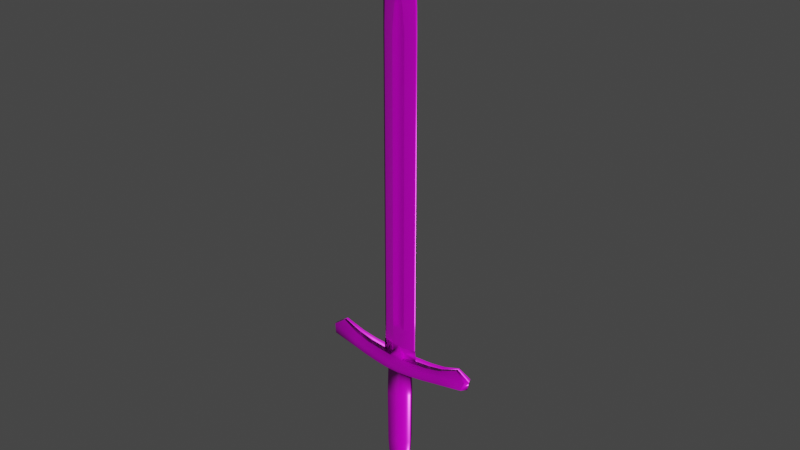 # Source: sword.blend  (saved by Blender 2.83.18; exported with 4.5.12 LTS)
import bpy
from mathutils import Matrix  # noqa: F401  (used for matrix-valued properties, if any)

bpy.ops.wm.read_factory_settings(use_empty=True)
scene = bpy.context.scene
scene.name = 'Scene'

# ---- collections
col_collection = bpy.data.collections.new('Collection'); scene.collection.children.link(col_collection)

# ---- images (referenced by path relative to the original .blend; pixels are not part of the script)
import os
ASSET_DIR = os.environ.get("B2B_ASSET_DIR", "")  # directory of the original .blend (textures are referenced by path, not embedded)
HERE = os.path.dirname(os.path.abspath(__file__))  # packed textures are extracted next to this script under _unpacked/

def load_image(name, relpath, width, height, colorspace="sRGB"):
    """Load a texture the original file referenced (path relative to the .blend, or extracted next to this script)."""
    p = next((c for c in (os.path.join(HERE, relpath), os.path.join(ASSET_DIR, relpath)) if relpath and os.path.exists(c)), "")
    if p:
        img = bpy.data.images.load(p, check_existing=True)
        img.name = name
    else:  # same state as the original file: an image datablock whose file is absent (Cycles renders it pink)
        img = bpy.data.images.new(name, width, height)
        img.source = "FILE"
        img.filepath = "//" + (relpath or name)
    img.colorspace_settings.name = colorspace
    return img
img_shortsword_low_poly_shortsword_normal_png_001 = load_image('ShortSword low poly_ShortSword_Normal.png.001', 'ShortSword low poly_ShortSword_Normal.png', 1024, 1024, 'sRGB')
img_shortsword_low_poly_shortsword_basecolor_png_001 = load_image('ShortSword low poly_ShortSword_BaseColor.png.001', 'ShortSword low poly_ShortSword_BaseColor.png', 1024, 1024, 'sRGB')
img_shortsword_low_poly_shortsword_roughness_png_001 = load_image('ShortSword low poly_ShortSword_Roughness.png.001', 'ShortSword low poly_ShortSword_Roughness.png', 1024, 1024, 'sRGB')
img_shortsword_low_poly_shortsword_metallic_png_001 = load_image('ShortSword low poly_ShortSword_Metallic.png.001', 'ShortSword low poly_ShortSword_Metallic.png', 1024, 1024, 'sRGB')

# ---- materials (node trees are filled in below, after node groups)
mat_material_002 = bpy.data.materials.new('Material.002')
mat_material_002.use_transparent_shadow = False

# ---- material node trees
mat_material_002.use_nodes = True; mat_material_002.node_tree.nodes.clear()
_N = mat_material_002.node_tree.nodes; _L = mat_material_002.node_tree.links
n0 = _N.new('ShaderNodeTexImage'); n0.name = 'Image Texture.001'; n0.location = (-696, 1)
n0.image = img_shortsword_low_poly_shortsword_normal_png_001
n1 = _N.new('ShaderNodeNormalMap'); n1.name = 'Normal Map'; n1.location = (-320, -87)
n2 = _N.new('ShaderNodeTexImage'); n2.name = 'Image Texture'; n2.location = (-359, 546)
n2.image = img_shortsword_low_poly_shortsword_basecolor_png_001
n3 = _N.new('ShaderNodeTexImage'); n3.name = 'Image Texture.003'; n3.location = (-412, 187)
n3.image = img_shortsword_low_poly_shortsword_roughness_png_001
n4 = _N.new('ShaderNodeBsdfPrincipled'); n4.name = 'Principled BSDF'; n4.location = (-27, 384)
n4.distribution = 'GGX'
n4.subsurface_method = 'BURLEY'
n4.inputs[3].default_value = 1.45
n4.inputs[27].default_value = (0.0, 0.0, 0.0, 1.0)
n4.inputs[28].default_value = 1.0
n5 = _N.new('ShaderNodeOutputMaterial'); n5.name = 'Material Output'; n5.location = (263, 384)
n6 = _N.new('ShaderNodeTexImage'); n6.name = 'Image Texture.002'; n6.location = (-689, 313)
n6.image = img_shortsword_low_poly_shortsword_metallic_png_001
_L.new(n4.outputs[0], n5.inputs[0])
_L.new(n2.outputs[0], n4.inputs[0])
_L.new(n0.outputs[0], n1.inputs[1])
_L.new(n1.outputs[0], n4.inputs[5])
_L.new(n6.outputs[0], n4.inputs[1])
_L.new(n3.outputs[0], n4.inputs[2])
n5.is_active_output = True

# ---- world
world_world = bpy.data.worlds.new('World'); scene.world = world_world
world_world.use_nodes = True; world_world.node_tree.nodes.clear()
_N = world_world.node_tree.nodes; _L = world_world.node_tree.links
n0 = _N.new('ShaderNodeOutputWorld'); n0.name = 'World Output'; n0.location = (300, 300)
n1 = _N.new('ShaderNodeBackground'); n1.name = 'Background'; n1.location = (10, 300)
n1.inputs[0].default_value = (0.05088, 0.05088, 0.05088, 1.0)
_L.new(n1.outputs[0], n0.inputs[0])
n0.is_active_output = True
world_world.color = (0.05088, 0.05088, 0.05088)
world_world.use_sun_shadow = False
world_world.sun_shadow_jitter_overblur = 0.0

# ---- meshes
me_mesh = bpy.data.meshes.new('Mesh')
me_mesh.from_pydata([(-2.047, -21.41, -7.097e-06), (-0.8644, -4.031, -1.497), (-1.888, -4.031, -1.819e-05), (-0.8644, -4.031, 1.497), (-1.06, -16.95, -1.468), (-1.039, -8.642, -1.404), (-1.908, -16.95, -1e-05), (-1.849, -8.642, -1.512e-05), (-1.06, -16.95, 1.468), (-1.039, -8.642, 1.404), (-5.134, -21.77, -1.53), (-5.827, -21.7, 8.535e-06), (-7.787, -21.91, -6.85e-06), (-7.426, -22.06, 1.311), (-1.023, -23.02, -0.8858), (-1.023, -23.02, 0.8819), (-10.1, -24.94, -0.344), (-10.1, -24.94, 0.3408), (-5.134, -23.37, -0.7652), (-7.426, -23.84, -0.6557), (-7.426, -23.84, 0.6517), (-5.134, -23.37, 0.7612), (-3.855, -21.53, 6.265e-05), (-3.04, -21.57, 1.695), (-3.04, -23.18, -0.8475), (-3.04, -23.18, 0.8435), (-1.015, -23.02, -0.4273), (-1.015, -23.02, 0.4273), (-0.7633, -23.9, -0.7079), (-0.7556, -23.9, -0.4264), (-0.7556, -23.9, 0.4264), (-1.03, -21.38, -1.323), (-1.794, -21.38, -7.171e-06), (-1.03, -21.38, 1.323), (-0.9146, -4.255, 1.123), (-1.563, -4.255, -1.819e-05), (-0.9146, -4.255, -1.123), (-0.8644, -3.429, -1.497), (-1.888, -3.429, -1.887e-05), (-0.8644, -3.429, 1.497), (-0.8644, -3.235, -1.22), (-1.569, -3.235, -1.887e-05), (-0.8644, -3.235, 1.22), (-0.8646, -3.037, -1.22), (-1.569, -3.037, -1.887e-05), (-0.8646, -3.037, 1.22), (-0.8644, 0.0182, -1.22), (-1.569, 0.01821, -2.091e-05), (-0.8644, 0.0182, 1.22), (-1.771, -2.395, -2.311), (-1.771, -0.7752, -2.311), (-2.812, -2.395, -1.955e-05), (-2.812, -0.7752, -2.023e-05), (-1.771, -2.395, 2.311), (-1.771, -0.7752, 2.311), (-1.015, -23.02, -0.3412), (-1.015, -23.02, 0.3412), (-0.7556, -23.9, -0.3406), (-0.7556, -23.9, 0.3406), (-1.015, -24.67, -0.3407), (-1.015, -24.67, 0.3407), (-0.7556, -24.68, -0.3477), (-0.7556, -24.68, 0.3517), (-1.015, -24.67, -0.315), (-1.015, -24.67, 0.3148), (-2.665, -24.67, -1.955e-05), (-0.7556, -24.68, -0.3221), (-0.7556, -24.68, 0.3259), (-5.134, -23.37, -0.002004), (-7.426, -23.84, -0.001988), (-10.1, -24.94, -0.001627), (-1.023, -21.41, -1.772), (-1.023, -21.41, 1.772), (-7.426, -22.06, -1.311), (-5.134, -21.77, 1.53), (-3.04, -21.57, -1.695), (-0.7633, -23.9, 0.704), (-2.833, -23.15, 2.763e-05), (-2.732, -24.67, 9.539e-05), (-3.026, -23.17, -0.001897), (-11.31, -22.56, -0.9885), (-11.78, -22.36, -0.0001153), (-11.31, -22.56, 0.9882), (-3.852e-07, -24.51, -0.3507), (-3.852e-07, -24.51, -0.4752), (-3.852e-07, -24.51, 0.4751), (1.06, -16.95, -1.468), (1.039, -8.642, -1.404), (1.908, -16.95, -1e-05), (1.849, -8.642, -1.512e-05), (1.06, -16.95, 1.468), (1.039, -8.642, 1.404), (0.9146, -4.255, -1.123), (1.563, -4.255, -1.819e-05), (1.03, -21.38, -1.323), (1.794, -21.38, -7.187e-06), (0.9146, -4.255, 1.123), (1.03, -21.38, 1.323), (7.426, -22.05, -1.31), (7.787, -21.91, -6.85e-06), (5.827, -21.7, 8.492e-06), (3.855, -21.53, 6.271e-05), (3.04, -21.57, -1.695), (5.134, -21.77, -1.53), (7.426, -22.06, 1.311), (11.78, -22.36, -0.0001153), (11.31, -22.56, -0.9885), (11.31, -22.56, 0.9882), (5.134, -21.77, 1.53), (1.023, -21.41, 1.772), (3.04, -21.57, 1.695), (7.426, -23.84, -0.6557), (5.134, -23.37, -0.7652), (5.134, -23.37, -0.002004), (7.426, -23.84, -0.001988), (10.1, -24.94, -0.344), (10.1, -24.94, -0.001627), (2.047, -21.41, -7.067e-06), (3.04, -23.18, -0.8475), (3.026, -23.17, -0.001897), (-3.852e-07, -24.51, -0.4366), (0.7556, -23.9, -0.4264), (1.023, -23.02, 0.8819), (3.04, -23.18, 0.8435), (1.015, -23.02, 0.4273), (1.023, -23.02, -0.8858), (1.015, -23.02, -0.4273), (0.7556, -23.9, 0.4264), (0.7633, -23.9, 0.704), (0.7633, -23.9, -0.7079), (-3.852e-07, -23.9, -0.717), (1.023, -21.41, -1.772), (0.8644, -4.031, 1.497), (1.888, -4.031, -1.819e-05), (0.8644, -4.031, -1.497), (1.888, -3.429, -1.887e-05), (0.8644, -3.429, -1.497), (0.8644, -3.429, 1.497), (1.569, -3.235, -1.887e-05), (0.8644, -3.235, -1.22), (0.8644, -3.235, 1.22), (1.569, -3.037, -1.887e-05), (0.8646, -3.037, -1.22), (0.8646, -3.037, 1.22), (1.771, -2.395, -2.311), (1.771, -0.7752, -2.311), (2.812, -2.395, -1.955e-05), (2.812, -0.7752, -2.023e-05), (1.771, -2.395, 2.311), (1.771, -0.7752, 2.311), (0.8644, 0.0182, -1.22), (1.569, 0.01821, -2.091e-05), (0.8644, 0.0182, 1.22), (2.833, -23.15, 2.764e-05), (1.015, -23.02, 0.3412), (1.015, -23.02, -0.3412), (0.7556, -23.9, -0.3406), (0.7556, -23.9, 0.3406), (2.732, -24.67, 9.539e-05), (1.015, -24.67, 0.3407), (1.015, -24.67, -0.3407), (-3.852e-07, -24.69, -0.3617), (0.7556, -24.68, -0.3477), (0.7556, -24.68, 0.3517), (2.665, -24.67, -1.946e-05), (1.015, -24.67, 0.3148), (1.015, -24.67, -0.315), (-3.852e-07, -24.69, -0.3353), (0.7556, -24.68, -0.3221), (0.7556, -24.68, 0.3259), (5.134, -23.37, 0.7612), (7.426, -23.84, 0.6517), (10.1, -24.94, 0.3408), (-3.852e-07, -24.51, 0.3552), (-3.852e-07, -24.69, 0.3547), (-3.852e-07, -24.51, 0.441), (-3.852e-07, -24.69, 0.3296), (-3.852e-07, -23.94, 0.6953), (-1.015, -23.84, -0.341), (-1.015, -23.84, 0.3409), (-2.783, -23.92, 9.535e-05), (2.783, -23.92, 9.543e-05), (1.015, -23.84, 0.3409), (1.015, -23.84, -0.341), (-1.023, -22.21, -1.329), (-11.99, -23.66, -0.0008711), (-11.74, -23.76, 0.6618), (-7.426, -22.95, 0.9813), (-3.04, -22.38, -1.271), (-1.023, -22.21, 1.327), (-11.74, -23.76, -0.6635), (-5.134, -22.57, -1.148), (-7.426, -22.95, -0.9833), (-5.134, -22.57, 1.146), (-3.04, -22.38, 1.27), (1.023, -22.21, -1.329), (3.04, -22.38, -1.271), (5.134, -22.57, -1.148), (7.426, -22.95, 0.9813), (7.426, -22.95, -0.9833), (5.134, -22.57, 1.146), (3.04, -22.38, 1.27), (1.023, -22.21, 1.327), (11.74, -23.76, 0.6618), (11.74, -23.76, -0.6635), (11.99, -23.66, -0.000871), (-0.9488, -85.16, 9.364e-05), (-0.9493, -23.02, -0.3357), (-3.852e-07, -23.02, -0.3357), (-3.852e-07, -23.02, 0.3357), (-0.9493, -23.02, 0.3357), (-2.657, -41.63, 0.0001018), (-3.852e-07, -85.16, 0.1172), (-3.852e-07, -85.16, -0.1171), (-3.852e-07, -81.17, 0.1924), (-0.9494, -27.62, -0.3356), (-0.9494, -27.62, 0.3355), (-2.657, -57.4, 0.0001114), (-3.852e-07, -41.48, -0.2084), (-3.852e-07, -41.48, 0.2084), (-2.657, -29.41, 9.432e-05), (-3.852e-07, -29.61, -0.2084), (-3.852e-07, -29.61, 0.2084), (-0.9493, -41.48, -0.3354), (-0.9493, -41.48, 0.3355), (-0.9493, -69.84, -0.3354), (-0.9493, -69.84, 0.3355), (-0.9493, -57.25, -0.3354), (-0.9493, -57.25, 0.3355), (-3.852e-07, -76.34, -0.2918), (-0.9494, -29.26, -0.3355), (-0.9494, -29.26, 0.3355), (-0.6467, -73.09, -0.3354), (-0.6467, -73.09, 0.3354), (-2.503, -76.34, 8.546e-05), (-0.428, -57.25, -0.2085), (-0.428, -41.48, -0.2085), (-0.428, -28.04, -0.2085), (-3.852e-07, -28.04, -0.2085), (-0.428, -69.84, -0.204), (-0.428, -28.04, 0.2085), (-0.428, -41.48, 0.2085), (-0.428, -57.25, 0.2085), (-0.428, -69.84, 0.204), (-0.428, -29.61, -0.2085), (-0.428, -29.61, 0.2085), (-0.386, -73.09, -0.2113), (-0.386, -73.09, 0.2114), (-0.0001474, -76.34, 0.2919), (-2.657, -69.99, 0.0001196), (-2.657, -23.17, 9.062e-05), (-1.993, -81.23, -0.0002173), (-2.657, -27.77, 9.347e-05), (-2.624, -73.16, 0.0001086), (-0.9493, -21.65, -0.3357), (-3.852e-07, -21.65, 0.3357), (-0.9493, -21.65, 0.3357), (-2.657, -21.8, 8.976e-05), (-2.418, -41.61, 0.04705), (-2.418, -69.97, 0.04707), (-2.418, -23.15, 0.04708), (-0.816, -85.16, 0.01649), (-1.714, -81.22, 0.02683), (-2.418, -27.75, 0.04705), (-2.418, -57.38, 0.04706), (-2.418, -29.39, 0.04705), (-2.347, -73.15, 0.04706), (-2.153, -76.34, 0.04093), (-2.418, -21.78, 0.04707), (-2.418, -41.61, -0.04704), (-2.418, -69.97, -0.04703), (-2.418, -23.15, -0.04709), (-2.153, -76.34, -0.04088), (-2.418, -27.75, -0.04706), (-2.418, -57.38, -0.04703), (-2.418, -29.39, -0.04705), (-2.347, -73.15, -0.04702), (-2.418, -21.78, -0.04709), (-0.816, -85.16, -0.01643), (-1.714, -81.22, -0.02712), (0.428, -41.48, -0.2085), (-3.852e-07, -57.25, -0.2084), (0.428, -57.25, -0.2085), (0.428, -41.48, 0.2085), (0.428, -57.25, 0.2085), (-3.852e-07, -57.25, 0.2085), (0.9493, -41.48, 0.3355), (2.418, -41.61, 0.04705), (2.418, -57.38, 0.04706), (0.9493, -57.25, 0.3355), (2.418, -41.61, -0.04704), (2.418, -57.38, -0.04703), (0.428, -69.84, -0.204), (-3.852e-07, -69.84, -0.2039), (-3.852e-07, -73.09, -0.2112), (0.386, -73.09, -0.2113), (-3.852e-07, -69.84, 0.204), (0.428, -69.84, 0.204), (0.386, -73.09, 0.2114), (-3.852e-07, -73.09, 0.2113), (0.9493, -69.84, 0.3355), (2.418, -69.97, 0.04707), (2.347, -73.15, 0.04706), (0.6467, -73.09, 0.3354), (2.418, -69.97, -0.04703), (2.347, -73.15, -0.04702), (0.9493, -23.02, -0.3357), (-3.852e-07, -27.62, -0.3355), (0.9494, -27.62, -0.3356), (0.9493, -23.02, 0.3357), (0.9494, -27.62, 0.3355), (-3.852e-07, -27.62, 0.3355), (2.418, -23.15, 0.04708), (2.418, -27.75, 0.04705), (2.418, -23.15, -0.04709), (2.418, -27.75, -0.04706), (0.816, -85.16, -0.01643), (-3.852e-07, -81.17, -0.1924), (1.714, -81.22, -0.02712), (2.153, -76.34, -0.04088), (2.503, -76.34, 8.546e-05), (1.714, -81.22, 0.02683), (2.153, -76.34, 0.04093), (0.9488, -85.16, 9.364e-05), (-0.0002516, -86.96, 6.909e-05), (0.816, -85.16, 0.01649), (0.428, -29.61, -0.2085), (0.428, -28.04, -0.2085), (0.428, -28.04, 0.2085), (0.428, -29.61, 0.2085), (-3.852e-07, -28.04, 0.2085), (2.657, -27.77, 9.347e-05), (2.657, -29.41, 9.432e-05), (2.418, -29.39, 0.04705), (0.9494, -29.26, -0.3355), (2.418, -29.39, -0.04705), (2.657, -57.4, 0.0001114), (2.657, -69.99, 0.0001196), (0.9493, -57.25, -0.3354), (0.9493, -69.84, -0.3354), (0.9493, -41.48, -0.3354), (0.6467, -73.09, -0.3354), (0.9494, -29.26, 0.3355), (2.657, -41.63, 0.0001018), (2.624, -73.16, 0.0001086), (1.993, -81.23, -0.0002173), (2.657, -23.17, 9.062e-05), (0.9493, -21.65, -0.3357), (-3.852e-07, -21.65, -0.3357), (0.9493, -21.65, 0.3357), (2.418, -21.78, 0.04707), (2.657, -21.8, 8.974e-05), (2.418, -21.78, -0.04709), (-0.0002516, -86.71, 0.01647), (-0.0002516, -86.71, -0.0164)], [], [(5, 87, 86, 4), (7, 5, 4, 6), (9, 7, 6, 8), (36, 92, 87, 5), (35, 36, 5, 7), (34, 35, 7, 9), (31, 32, 6, 4), (73, 12, 11, 10), (11, 12, 13, 74), (80, 81, 12, 73), (22, 75, 10, 11), (12, 81, 82, 13), (74, 23, 22, 11), (131, 195, 184, 71), (10, 75, 188, 191), (82, 186, 187, 13), (80, 190, 185, 81), (82, 81, 185, 186), (73, 10, 191, 192), (73, 192, 190, 80), (13, 187, 193, 74), (23, 194, 189, 72), (19, 18, 68, 69), (16, 19, 69, 70), (0, 71, 75, 22), (23, 72, 0, 22), (75, 71, 184, 188), (74, 193, 194, 23), (79, 68, 18, 24), (84, 120, 29, 28), (79, 27, 15, 25), (26, 79, 24, 14), (26, 14, 28, 29), (15, 27, 30, 76), (76, 85, 177), (125, 129, 130, 28, 14), (71, 0, 32, 31), (0, 72, 33, 32), (3, 2, 35, 34), (2, 1, 36, 35), (1, 2, 38, 37), (2, 3, 39, 38), (37, 38, 41, 40), (38, 39, 42, 41), (40, 41, 44, 43), (41, 42, 45, 44), (140, 143, 45, 42), (50, 145, 144, 49), (52, 50, 49, 51), (54, 52, 51, 53), (46, 150, 145, 50), (47, 46, 50, 52), (43, 44, 51, 49), (48, 47, 52, 54), (44, 45, 53, 51), (45, 143, 148, 53), (47, 151, 150, 46), (27, 79, 77, 56), (79, 26, 55, 77), (120, 83, 57, 29), (26, 29, 57, 55), (30, 27, 56, 58), (77, 180, 179, 56), (77, 55, 178, 180), (83, 161, 61, 57), (55, 57, 178), (58, 179, 60, 62), (60, 78, 65, 64), (78, 59, 63, 65), (161, 167, 66, 61), (59, 61, 66, 63), (62, 60, 64, 67), (68, 21, 20, 69), (69, 20, 17, 70), (79, 25, 21, 68), (32, 33, 8, 6), (189, 202, 109, 72), (85, 76, 30, 175), (84, 28, 130), (71, 31, 94, 131), (3, 34, 96, 132), (40, 43, 142, 139), (43, 49, 144, 142), (30, 58, 173, 175), (173, 58, 62, 174), (62, 67, 176, 174), (86, 87, 89, 88), (88, 89, 91, 90), (87, 92, 93, 89), (31, 4, 86, 94), (89, 93, 96, 91), (88, 95, 94, 86), (90, 97, 95, 88), (100, 99, 98, 103), (100, 108, 104, 99), (99, 105, 106, 98), (103, 102, 101, 100), (99, 104, 107, 105), (108, 100, 101, 110), (103, 197, 196, 102), (198, 203, 107, 104), (205, 204, 106, 105), (107, 203, 205, 105), (98, 199, 197, 103), (106, 204, 199, 98), (200, 198, 104, 108), (202, 201, 110, 109), (111, 114, 113, 112), (115, 116, 114, 111), (102, 131, 117, 101), (110, 101, 117, 109), (102, 196, 195, 131), (201, 200, 108, 110), (119, 118, 112, 113), (121, 120, 84, 129), (119, 123, 122, 124), (126, 125, 118, 119), (126, 121, 129, 125), (122, 128, 127, 124), (128, 177, 85), (131, 94, 95, 117), (117, 95, 97, 109), (109, 97, 33, 72), (132, 96, 93, 133), (133, 93, 92, 134), (92, 36, 1, 134), (134, 136, 135, 133), (133, 135, 137, 132), (132, 137, 39, 3), (136, 139, 138, 135), (135, 138, 140, 137), (140, 42, 39, 137), (139, 142, 141, 138), (138, 141, 143, 140), (144, 145, 147, 146), (146, 147, 149, 148), (145, 150, 151, 147), (146, 141, 142, 144), (147, 151, 152, 149), (148, 143, 141, 146), (47, 48, 152, 151), (124, 154, 153, 119), (119, 153, 155, 126), (156, 83, 120, 121), (126, 155, 156, 121), (127, 157, 154, 124), (182, 181, 153, 154), (153, 181, 183, 155), (162, 161, 83, 156), (155, 183, 156), (157, 182, 154), (159, 165, 164, 158), (158, 164, 166, 160), (168, 167, 161, 162), (160, 166, 168, 162), (163, 169, 165, 159), (113, 114, 171, 170), (114, 116, 172, 171), (119, 113, 170, 123), (8, 90, 91, 9), (9, 91, 96, 34), (85, 175, 127, 128), (84, 130, 129), (15, 76, 177, 128, 122), (37, 136, 134, 1), (40, 139, 136, 37), (54, 53, 148, 149), (54, 149, 152, 48), (173, 157, 127, 175), (173, 174, 163, 157), (176, 169, 163, 174), (78, 60, 179, 180), (178, 59, 78, 180), (182, 159, 158, 181), (158, 160, 183, 181), (157, 163, 159, 182), (58, 56, 179), (57, 61, 59, 178), (160, 162, 156, 183), (125, 14, 184, 195), (24, 18, 191, 188), (186, 17, 20, 187), (190, 16, 70, 185), (70, 17, 186, 185), (18, 19, 192, 191), (19, 16, 190, 192), (187, 20, 21, 193), (194, 25, 15, 189), (14, 24, 188, 184), (193, 21, 25, 194), (15, 122, 202, 189), (197, 112, 118, 196), (199, 111, 112, 197), (170, 171, 198, 200), (122, 123, 201, 202), (196, 118, 125, 195), (123, 170, 200, 201), (116, 115, 204, 205), (203, 172, 116, 205), (115, 111, 199, 204), (198, 171, 172, 203), (218, 281, 235, 236), (241, 242, 285, 219), (258, 264, 228, 224), (269, 274, 217, 211), (239, 293, 294, 246), (296, 243, 247, 299), (259, 266, 233, 226), (249, 270, 276, 253), (208, 307, 215, 207), (210, 216, 311, 209), (216, 210, 260, 263), (250, 271, 273, 252), (213, 354, 278), (229, 317, 279, 272), (251, 262, 267, 234), (206, 324, 353, 261), (214, 262, 261, 212), (317, 213, 278, 279), (221, 244, 237, 238), (245, 222, 330, 240), (252, 220, 265, 263), (230, 275, 273, 215), (293, 239, 235, 281), (243, 296, 285, 242), (249, 259, 264, 217), (225, 270, 274, 227), (227, 223, 236, 235), (223, 230, 244, 236), (215, 307, 238, 237), (239, 246, 232, 225), (225, 227, 235, 239), (311, 216, 240, 330), (231, 245, 240, 216), (224, 228, 242, 241), (228, 226, 243, 242), (233, 247, 243, 226), (218, 236, 244, 221), (241, 219, 222, 245), (211, 258, 265, 220), (223, 269, 275, 230), (230, 215, 237, 244), (224, 241, 245, 231), (294, 229, 246), (247, 248, 299), (234, 267, 266, 253), (232, 229, 272, 276), (246, 229, 232), (233, 248, 247), (208, 207, 254, 348), (210, 209, 255, 256), (260, 268, 257, 250), (207, 271, 277, 254), (211, 217, 264, 258), (249, 253, 266, 259), (250, 252, 263, 260), (267, 262, 214, 248), (353, 212, 261), (262, 251, 206, 261), (231, 216, 263, 265), (226, 228, 264, 259), (224, 231, 265, 258), (267, 248, 233, 266), (210, 256, 268, 260), (269, 223, 227, 274), (225, 232, 276, 270), (273, 271, 207, 215), (275, 220, 252, 273), (249, 217, 274, 270), (211, 220, 275, 269), (234, 253, 276, 272), (271, 250, 257, 277), (354, 324, 206, 278), (206, 251, 279, 278), (251, 234, 272, 279), (282, 281, 218, 280), (285, 284, 283, 219), (289, 288, 287, 286), (336, 291, 290, 343), (292, 295, 294, 293), (296, 299, 298, 297), (303, 302, 301, 300), (337, 344, 305, 304), (308, 307, 208, 306), (311, 310, 309, 209), (310, 313, 312, 309), (346, 331, 315, 314), (316, 354, 213), (229, 319, 318, 317), (322, 321, 345, 320), (323, 325, 353, 324), (214, 212, 325, 321), (317, 318, 316, 213), (327, 326, 221, 238), (330, 222, 329, 328), (331, 313, 333, 332), (315, 335, 334, 308), (282, 292, 293, 281), (285, 296, 297, 284), (288, 301, 337, 336), (291, 304, 339, 338), (338, 282, 280, 340), (340, 280, 326, 334), (308, 327, 238, 307), (341, 295, 292, 339), (339, 292, 282, 338), (311, 330, 328, 310), (328, 329, 342, 310), (286, 283, 284, 289), (289, 284, 297, 300), (297, 298, 303, 300), (326, 280, 218, 221), (222, 219, 283, 329), (333, 287, 343, 332), (335, 290, 340, 334), (334, 326, 327, 308), (329, 283, 286, 342), (294, 295, 229), (298, 299, 248), (302, 322, 320, 344), (341, 305, 319, 229), (295, 341, 229), (303, 298, 248), (208, 348, 347, 306), (309, 349, 255, 209), (351, 350, 312, 346), (306, 347, 352, 314), (288, 336, 343, 287), (302, 344, 337, 301), (313, 331, 346, 312), (322, 248, 214, 321), (353, 325, 212), (321, 325, 323, 345), (313, 310, 342, 333), (288, 289, 300, 301), (333, 342, 286, 287), (322, 302, 303, 248), (350, 349, 309, 312), (290, 291, 338, 340), (305, 341, 339, 304), (315, 308, 306, 314), (335, 315, 331, 332), (291, 336, 337, 304), (335, 332, 343, 290), (305, 344, 320, 319), (314, 352, 351, 346), (354, 316, 323, 324), (318, 345, 323, 316), (319, 320, 345, 318), (8, 33, 97, 90)])
me_mesh.polygons.foreach_set('use_smooth', [True] * 350)
_k = set([(14, 24), (14, 26), (14, 28), (14, 125), (15, 25), (15, 27), (15, 76), (15, 122), (16, 19), (16, 190), (17, 20), (17, 186), (18, 19), (18, 24), (20, 21), (21, 25), (26, 55), (27, 56), (28, 84), (34, 35), (34, 96), (35, 36), (36, 92), (40, 41), (40, 139), (41, 42), (42, 140), (43, 44), (43, 142), (44, 45), (45, 143), (55, 57), (55, 77), (55, 178), (56, 58), (56, 77), (56, 179), (57, 83), (58, 173), (59, 61), (59, 63), (59, 78), (59, 178), (60, 62), (60, 64), (60, 78), (60, 179), (61, 161), (62, 174), (76, 85), (77, 79), (80, 190), (82, 186), (83, 120), (83, 156), (83, 161), (84, 120), (84, 129), (84, 130), (85, 128), (85, 175), (85, 177), (92, 93), (93, 96), (106, 204), (107, 203), (111, 112), (111, 115), (112, 118), (115, 204), (118, 125), (119, 153), (122, 123), (122, 124), (122, 128), (123, 170), (124, 154), (125, 126), (125, 129), (126, 155), (138, 139), (138, 140), (141, 142), (141, 143), (153, 154), (153, 155), (154, 157), (154, 182), (155, 156), (155, 183), (157, 173), (158, 159), (158, 160), (159, 163), (159, 165), (159, 182), (160, 162), (160, 166), (160, 183), (161, 162), (161, 167), (163, 174), (170, 171), (171, 172), (172, 203), (173, 174), (173, 175), (174, 176), (207, 215), (214, 248), (215, 230), (215, 307), (216, 231), (216, 263), (216, 311), (223, 227), (223, 230), (224, 228), (224, 231), (225, 227), (225, 232), (226, 228), (226, 233), (229, 232), (229, 272), (229, 294), (229, 317), (229, 341), (233, 248), (247, 248), (248, 303), (248, 322), (286, 289), (286, 342), (289, 300), (300, 303), (307, 308), (308, 315), (308, 334), (309, 310), (310, 311), (310, 342), (334, 340), (338, 339), (338, 340), (339, 341)])
me_mesh.attributes.new('sharp_edge', 'BOOLEAN', 'EDGE').data.foreach_set('value', [ (min(e.vertices), max(e.vertices)) in _k for e in me_mesh.edges])
_uv = me_mesh.uv_layers.new(name='UVChannel_1')
_uv.uv.foreach_set('vector', [0.7826, 0.3954, 0.7504, 0.3946, 0.7534, 0.2649, 0.786, 0.2657, 0.8078, 0.3968, 0.7826, 0.3954, 0.786, 0.2657, 0.8123, 0.2665, 0.4064, 0.3163, 0.3812, 0.3176, 0.3771, 0.1869, 0.4034, 0.1862, 0.7797, 0.4643, 0.75, 0.4636, 0.7504, 0.3946, 0.7826, 0.3954, 0.8004, 0.4643, 0.7797, 0.4643, 0.7826, 0.3954, 0.8078, 0.3968, 0.4093, 0.3854, 0.3885, 0.3854, 0.3812, 0.3176, 0.4064, 0.3163, 0.7878, 0.1955, 0.8117, 0.1986, 0.8123, 0.2665, 0.786, 0.2657, 0.8889, 0.1702, 0.8998, 0.1873, 0.8687, 0.1948, 0.853, 0.1756, 0.3216, 0.1155, 0.2912, 0.109, 0.3008, 0.09122, 0.337, 0.09574, 0.9481, 0.1564, 0.9617, 0.1643, 0.8998, 0.1873, 0.8889, 0.1702, 0.8383, 0.2008, 0.8197, 0.1804, 0.853, 0.1756, 0.8687, 0.1948, 0.2912, 0.109, 0.228, 0.09396, 0.2409, 0.08229, 0.3008, 0.09122, 0.337, 0.09574, 0.37, 0.1004, 0.3516, 0.1212, 0.3216, 0.1155, 0.7553, 0.1838, 0.7557, 0.1685, 0.7878, 0.1695, 0.7878, 0.1847, 0.8524, 0.1745, 0.8196, 0.1793, 0.8194, 0.1658, 0.8522, 0.1611, 0.2409, 0.08229, 0.2342, 0.06669, 0.3011, 0.0757, 0.3015, 0.09035, 0.9481, 0.1564, 0.9532, 0.1385, 0.9632, 0.1358, 0.9617, 0.1643, 0.2409, 0.08229, 0.228, 0.09396, 0.2242, 0.06482, 0.2342, 0.06669, 0.8884, 0.1694, 0.8524, 0.1745, 0.8522, 0.1611, 0.888, 0.1547, 0.8884, 0.1694, 0.888, 0.1547, 0.9532, 0.1385, 0.9481, 0.1564, 0.3015, 0.09035, 0.3011, 0.0757, 0.3371, 0.08129, 0.3373, 0.09484, 0.3701, 0.09943, 0.37, 0.08563, 0.4017, 0.0896, 0.4018, 0.1049, 0.8882, 0.1398, 0.8525, 0.1479, 0.8508, 0.1359, 0.886, 0.1295, 0.929, 0.1206, 0.8882, 0.1398, 0.886, 0.1295, 0.9299, 0.1157, 0.5397, 0.2872, 0.5685, 0.3371, 0.5115, 0.3351, 0.4886, 0.2872, 0.5115, 0.2393, 0.5685, 0.2372, 0.5397, 0.2872, 0.4886, 0.2872, 0.8196, 0.1793, 0.7878, 0.1847, 0.7878, 0.1695, 0.8194, 0.1658, 0.3373, 0.09484, 0.3371, 0.08129, 0.37, 0.08563, 0.3701, 0.09943, 0.8196, 0.1398, 0.8508, 0.1359, 0.8525, 0.1479, 0.82, 0.153, 0.773, 0.1285, 0.773, 0.1278, 0.7857, 0.1361, 0.7833, 0.1396, 0.3697, 0.05899, 0.3989, 0.06819, 0.4013, 0.07425, 0.3692, 0.07225, 0.791, 0.1486, 0.8196, 0.1398, 0.82, 0.153, 0.7877, 0.1541, 0.791, 0.1486, 0.7877, 0.1541, 0.7833, 0.1396, 0.7857, 0.1361, 0.4013, 0.07425, 0.3989, 0.06819, 0.4041, 0.05646, 0.4064, 0.05991, 0.4068, 0.06026, 0.417, 0.04914, 0.4172, 0.05887, 0.7561, 0.153, 0.7624, 0.1391, 0.7725, 0.1392, 0.7827, 0.1397, 0.7877, 0.1541, 0.5685, 0.3371, 0.5397, 0.2872, 0.5469, 0.2872, 0.5684, 0.3245, 0.5397, 0.2872, 0.5685, 0.2372, 0.5684, 0.2499, 0.5469, 0.2872, 0.4118, 0.3914, 0.3843, 0.3908, 0.3885, 0.3854, 0.4093, 0.3854, 0.8046, 0.4697, 0.7772, 0.4703, 0.7797, 0.4643, 0.8004, 0.4643, 0.7772, 0.4703, 0.8046, 0.4697, 0.8048, 0.479, 0.7772, 0.4798, 0.3843, 0.3908, 0.4118, 0.3914, 0.4118, 0.4009, 0.3841, 0.4001, 0.7772, 0.4798, 0.8048, 0.479, 0.8009, 0.4835, 0.7784, 0.4846, 0.3841, 0.4001, 0.4118, 0.4009, 0.4106, 0.4057, 0.3879, 0.4041, 0.7784, 0.4846, 0.8009, 0.4835, 0.8031, 0.4859, 0.7795, 0.4884, 0.3879, 0.4041, 0.4106, 0.4057, 0.4095, 0.4096, 0.3857, 0.407, 0.4388, 0.405, 0.4401, 0.4088, 0.4095, 0.4096, 0.4106, 0.4057, 0.7878, 0.5277, 0.7387, 0.5265, 0.739, 0.5072, 0.7885, 0.5084, 0.8188, 0.5435, 0.7878, 0.5277, 0.7885, 0.5084, 0.8237, 0.5066, 0.4012, 0.449, 0.3701, 0.4649, 0.3652, 0.4278, 0.4005, 0.4297, 0.7767, 0.546, 0.7489, 0.5453, 0.7387, 0.5265, 0.7878, 0.5277, 0.7909, 0.5618, 0.7767, 0.546, 0.7878, 0.5277, 0.8188, 0.5435, 0.7795, 0.4884, 0.8031, 0.4859, 0.8237, 0.5066, 0.7885, 0.5084, 0.4123, 0.4673, 0.3982, 0.4832, 0.3701, 0.4649, 0.4012, 0.449, 0.3857, 0.407, 0.4095, 0.4096, 0.4005, 0.4297, 0.3652, 0.4278, 0.4095, 0.4096, 0.4401, 0.4088, 0.4501, 0.4284, 0.4005, 0.4297, 0.7909, 0.5618, 0.7339, 0.5604, 0.7489, 0.5453, 0.7767, 0.546, 0.3989, 0.06819, 0.3697, 0.05899, 0.3709, 0.0584, 0.3979, 0.06724, 0.819, 0.1432, 0.791, 0.1486, 0.7914, 0.1474, 0.8187, 0.1422, 0.773, 0.1278, 0.7731, 0.1265, 0.7865, 0.1345, 0.7857, 0.1361, 0.791, 0.1486, 0.7857, 0.1361, 0.7865, 0.1345, 0.7914, 0.1474, 0.4041, 0.05646, 0.3989, 0.06819, 0.3979, 0.06724, 0.4037, 0.05502, 0.3709, 0.0584, 0.372, 0.05343, 0.3998, 0.05496, 0.3979, 0.06724, 0.8187, 0.1422, 0.7914, 0.1474, 0.7902, 0.1345, 0.8181, 0.1313, 0.7731, 0.1265, 0.7733, 0.1238, 0.7851, 0.1222, 0.7865, 0.1345, 0.7914, 0.1474, 0.7865, 0.1345, 0.7902, 0.1345, 0.4037, 0.05502, 0.3998, 0.05496, 0.4017, 0.04213, 0.4054, 0.04266, 0.4017, 0.04213, 0.373, 0.04767, 0.3729, 0.04739, 0.4015, 0.04178, 0.8164, 0.1196, 0.7892, 0.1218, 0.7892, 0.1213, 0.8163, 0.1194, 0.7733, 0.1238, 0.7734, 0.1234, 0.785, 0.1217, 0.7851, 0.1222, 0.7892, 0.1218, 0.7851, 0.1222, 0.785, 0.1217, 0.7892, 0.1213, 0.4054, 0.04266, 0.4017, 0.04213, 0.4015, 0.04178, 0.4054, 0.04226, 0.3374, 0.05574, 0.3362, 0.06775, 0.3001, 0.06115, 0.3014, 0.05091, 0.3014, 0.05091, 0.3001, 0.06115, 0.257, 0.04634, 0.2557, 0.04162, 0.3697, 0.05899, 0.3692, 0.07225, 0.3362, 0.06775, 0.3374, 0.05574, 0.378, 0.1188, 0.4019, 0.1158, 0.4034, 0.1862, 0.3771, 0.1869, 0.4017, 0.0896, 0.4339, 0.08893, 0.4344, 0.1042, 0.4018, 0.1049, 0.417, 0.04914, 0.4064, 0.05991, 0.4041, 0.05646, 0.4169, 0.04834, 0.773, 0.1285, 0.7827, 0.1397, 0.7725, 0.1392, 0.5685, 0.3371, 0.5684, 0.3245, 0.6264, 0.3245, 0.6263, 0.3371, 0.4118, 0.3914, 0.4093, 0.3854, 0.439, 0.3847, 0.4369, 0.3908, 0.7784, 0.4846, 0.7795, 0.4884, 0.7489, 0.4877, 0.7503, 0.4839, 0.7795, 0.4884, 0.7885, 0.5084, 0.739, 0.5072, 0.7489, 0.4877, 0.4041, 0.05646, 0.4037, 0.05502, 0.4168, 0.04711, 0.4169, 0.04834, 0.4168, 0.04711, 0.4037, 0.05502, 0.4054, 0.04266, 0.4169, 0.04447, 0.4054, 0.04266, 0.4054, 0.04226, 0.4168, 0.04404, 0.4169, 0.04447, 0.7534, 0.2649, 0.7504, 0.3946, 0.7252, 0.3948, 0.7272, 0.2644, 0.4624, 0.1851, 0.464, 0.3158, 0.4388, 0.3156, 0.4361, 0.1855, 0.7504, 0.3946, 0.75, 0.4636, 0.7293, 0.4626, 0.7252, 0.3948, 0.7878, 0.1955, 0.786, 0.2657, 0.7534, 0.2649, 0.755, 0.1947, 0.464, 0.3158, 0.4599, 0.3838, 0.439, 0.3847, 0.4388, 0.3156, 0.7272, 0.2644, 0.7311, 0.1966, 0.755, 0.1947, 0.7534, 0.2649, 0.4361, 0.1855, 0.4348, 0.1151, 0.4587, 0.1174, 0.4624, 0.1851, 0.6751, 0.1914, 0.6448, 0.1842, 0.6554, 0.1655, 0.6914, 0.1709, 0.515, 0.1118, 0.4987, 0.09269, 0.5342, 0.08702, 0.5454, 0.1042, 0.6448, 0.1842, 0.5815, 0.1645, 0.5956, 0.1544, 0.6554, 0.1655, 0.6914, 0.1709, 0.7242, 0.1764, 0.7047, 0.1981, 0.6751, 0.1914, 0.5454, 0.1042, 0.5342, 0.08702, 0.5941, 0.07457, 0.6078, 0.08538, 0.4987, 0.09269, 0.515, 0.1118, 0.4852, 0.1186, 0.4657, 0.0969, 0.6916, 0.1701, 0.6917, 0.1577, 0.7243, 0.1632, 0.7245, 0.1755, 0.5338, 0.07089, 0.6002, 0.0589, 0.5941, 0.07457, 0.5341, 0.08574, 0.5796, 0.1377, 0.5899, 0.1399, 0.5956, 0.1544, 0.5815, 0.1645, 0.5941, 0.07457, 0.6002, 0.0589, 0.6103, 0.05661, 0.6078, 0.08538, 0.6558, 0.1643, 0.656, 0.1509, 0.6917, 0.1577, 0.6916, 0.1701, 0.5956, 0.1544, 0.5899, 0.1399, 0.656, 0.1509, 0.6558, 0.1643, 0.4981, 0.07806, 0.5338, 0.07089, 0.5341, 0.08574, 0.4985, 0.09166, 0.4339, 0.08893, 0.4654, 0.08372, 0.4659, 0.09561, 0.4344, 0.1042, 0.6554, 0.1364, 0.6572, 0.1256, 0.693, 0.1321, 0.6913, 0.1444, 0.6129, 0.1208, 0.6117, 0.1157, 0.6572, 0.1256, 0.6554, 0.1364, 0.6833, 0.335, 0.6263, 0.3371, 0.6551, 0.2872, 0.7062, 0.2872, 0.6833, 0.2393, 0.7062, 0.2872, 0.6551, 0.2872, 0.6263, 0.2372, 0.7245, 0.1755, 0.7243, 0.1632, 0.7557, 0.1685, 0.7553, 0.1838, 0.4654, 0.08372, 0.4981, 0.07806, 0.4985, 0.09166, 0.4659, 0.09561, 0.7246, 0.1363, 0.7239, 0.15, 0.6913, 0.1444, 0.693, 0.1321, 0.7598, 0.1353, 0.773, 0.1278, 0.773, 0.1285, 0.7619, 0.1389, 0.4648, 0.05761, 0.4656, 0.06926, 0.4337, 0.07365, 0.4371, 0.06806, 0.754, 0.1468, 0.7557, 0.1533, 0.7239, 0.15, 0.7254, 0.1378, 0.754, 0.1468, 0.7598, 0.1353, 0.7619, 0.1389, 0.7557, 0.1533, 0.4337, 0.07365, 0.4294, 0.05979, 0.4301, 0.05593, 0.4371, 0.06806, 0.429, 0.06012, 0.4172, 0.05887, 0.417, 0.04914, 0.6263, 0.3371, 0.6264, 0.3245, 0.6479, 0.2872, 0.6551, 0.2872, 0.6551, 0.2872, 0.6479, 0.2872, 0.6264, 0.2499, 0.6263, 0.2372, 0.6263, 0.2372, 0.6264, 0.2499, 0.5684, 0.2499, 0.5685, 0.2372, 0.4369, 0.3908, 0.439, 0.3847, 0.4599, 0.3838, 0.4643, 0.3888, 0.7248, 0.4677, 0.7293, 0.4626, 0.75, 0.4636, 0.7521, 0.4697, 0.75, 0.4636, 0.7797, 0.4643, 0.7772, 0.4703, 0.7521, 0.4697, 0.7521, 0.4697, 0.7517, 0.4791, 0.7242, 0.477, 0.7248, 0.4677, 0.4643, 0.3888, 0.4649, 0.3982, 0.4373, 0.4003, 0.4369, 0.3908, 0.4369, 0.3908, 0.4373, 0.4003, 0.4118, 0.4009, 0.4118, 0.3914, 0.7517, 0.4791, 0.7503, 0.4839, 0.7278, 0.4817, 0.7242, 0.477, 0.4649, 0.3982, 0.4615, 0.4023, 0.4388, 0.405, 0.4373, 0.4003, 0.4388, 0.405, 0.4106, 0.4057, 0.4118, 0.4009, 0.4373, 0.4003, 0.7503, 0.4839, 0.7489, 0.4877, 0.7262, 0.484, 0.7278, 0.4817, 0.4615, 0.4023, 0.4634, 0.405, 0.4401, 0.4088, 0.4388, 0.405, 0.739, 0.5072, 0.7387, 0.5265, 0.707, 0.5407, 0.7039, 0.5036, 0.4853, 0.4247, 0.4823, 0.4619, 0.4504, 0.4477, 0.4501, 0.4284, 0.7387, 0.5265, 0.7489, 0.5453, 0.7339, 0.5604, 0.707, 0.5407, 0.7039, 0.5036, 0.7262, 0.484, 0.7489, 0.4877, 0.739, 0.5072, 0.4823, 0.4619, 0.4553, 0.4817, 0.4403, 0.4665, 0.4504, 0.4477, 0.4501, 0.4284, 0.4401, 0.4088, 0.4634, 0.405, 0.4853, 0.4247, 0.3982, 0.4832, 0.4123, 0.4673, 0.4403, 0.4665, 0.4553, 0.4817, 0.4371, 0.06806, 0.4375, 0.06688, 0.4641, 0.05796, 0.4646, 0.05811, 0.7254, 0.1378, 0.726, 0.1368, 0.7532, 0.1457, 0.754, 0.1468, 0.7592, 0.1338, 0.7731, 0.1265, 0.773, 0.1278, 0.7598, 0.1353, 0.754, 0.1468, 0.7532, 0.1457, 0.7592, 0.1338, 0.7598, 0.1353, 0.4301, 0.05593, 0.4307, 0.05446, 0.4375, 0.06688, 0.4371, 0.06806, 0.4348, 0.05426, 0.4625, 0.05256, 0.4641, 0.05796, 0.4375, 0.06688, 0.726, 0.1368, 0.7284, 0.126, 0.7552, 0.1335, 0.7532, 0.1457, 0.7619, 0.1216, 0.7733, 0.1238, 0.7731, 0.1265, 0.7592, 0.1338, 0.7532, 0.1457, 0.7552, 0.1335, 0.7592, 0.1338, 0.4307, 0.05446, 0.4348, 0.05426, 0.4375, 0.06688, 0.4322, 0.04158, 0.4322, 0.04114, 0.4619, 0.04666, 0.4615, 0.04685, 0.7316, 0.1147, 0.7316, 0.1145, 0.7581, 0.1205, 0.758, 0.1209, 0.762, 0.1212, 0.7734, 0.1234, 0.7733, 0.1238, 0.7619, 0.1216, 0.758, 0.1209, 0.7581, 0.1205, 0.762, 0.1212, 0.7619, 0.1216, 0.4283, 0.04225, 0.4282, 0.04179, 0.4322, 0.04114, 0.4322, 0.04158, 0.4966, 0.05246, 0.5323, 0.04564, 0.5341, 0.05595, 0.4984, 0.06474, 0.5323, 0.04564, 0.5777, 0.03512, 0.5766, 0.04042, 0.5341, 0.05595, 0.4648, 0.05761, 0.4966, 0.05246, 0.4984, 0.06474, 0.4656, 0.06926, 0.4034, 0.1862, 0.4361, 0.1855, 0.4388, 0.3156, 0.4064, 0.3163, 0.4064, 0.3163, 0.4388, 0.3156, 0.439, 0.3847, 0.4093, 0.3854, 0.417, 0.04914, 0.4169, 0.04834, 0.4301, 0.05593, 0.4294, 0.05979, 0.773, 0.1285, 0.7725, 0.1392, 0.7624, 0.1391, 0.4013, 0.07425, 0.4068, 0.06026, 0.4172, 0.05887, 0.429, 0.06012, 0.4337, 0.07365, 0.7772, 0.4798, 0.7517, 0.4791, 0.7521, 0.4697, 0.7772, 0.4703, 0.7784, 0.4846, 0.7503, 0.4839, 0.7517, 0.4791, 0.7772, 0.4798, 0.4012, 0.449, 0.4005, 0.4297, 0.4501, 0.4284, 0.4504, 0.4477, 0.4012, 0.449, 0.4504, 0.4477, 0.4403, 0.4665, 0.4123, 0.4673, 0.4169, 0.04711, 0.4307, 0.05446, 0.4301, 0.05593, 0.4169, 0.04834, 0.4169, 0.04711, 0.4169, 0.04447, 0.4283, 0.04225, 0.4307, 0.05446, 0.4168, 0.04404, 0.4282, 0.04179, 0.4283, 0.04225, 0.4169, 0.04447, 0.373, 0.04767, 0.4017, 0.04213, 0.3998, 0.05496, 0.372, 0.05343, 0.7902, 0.1345, 0.7892, 0.1218, 0.8164, 0.1196, 0.8181, 0.1313, 0.4348, 0.05426, 0.4322, 0.04158, 0.4615, 0.04685, 0.4625, 0.05256, 0.7316, 0.1147, 0.758, 0.1209, 0.7552, 0.1335, 0.7284, 0.126, 0.4307, 0.05446, 0.4283, 0.04225, 0.4322, 0.04158, 0.4348, 0.05426, 0.4037, 0.05502, 0.3979, 0.06724, 0.3998, 0.05496, 0.7865, 0.1345, 0.7851, 0.1222, 0.7892, 0.1218, 0.7902, 0.1345, 0.758, 0.1209, 0.7619, 0.1216, 0.7592, 0.1338, 0.7552, 0.1335, 0.7557, 0.1533, 0.7877, 0.1541, 0.7878, 0.1695, 0.7557, 0.1685, 0.82, 0.153, 0.8525, 0.1479, 0.8522, 0.1611, 0.8194, 0.1658, 0.2342, 0.06669, 0.257, 0.04634, 0.3001, 0.06115, 0.3011, 0.0757, 0.9532, 0.1385, 0.929, 0.1206, 0.9299, 0.1157, 0.9632, 0.1358, 0.2557, 0.04162, 0.257, 0.04634, 0.2342, 0.06669, 0.2242, 0.06482, 0.8525, 0.1479, 0.8882, 0.1398, 0.888, 0.1547, 0.8522, 0.1611, 0.8882, 0.1398, 0.929, 0.1206, 0.9532, 0.1385, 0.888, 0.1547, 0.3011, 0.0757, 0.3001, 0.06115, 0.3362, 0.06775, 0.3371, 0.08129, 0.37, 0.08563, 0.3692, 0.07225, 0.4013, 0.07425, 0.4017, 0.0896, 0.7877, 0.1541, 0.82, 0.153, 0.8194, 0.1658, 0.7878, 0.1695, 0.3371, 0.08129, 0.3362, 0.06775, 0.3692, 0.07225, 0.37, 0.08563, 0.4013, 0.07425, 0.4337, 0.07365, 0.4339, 0.08893, 0.4017, 0.0896, 0.6917, 0.1577, 0.6913, 0.1444, 0.7239, 0.15, 0.7243, 0.1632, 0.656, 0.1509, 0.6554, 0.1364, 0.6913, 0.1444, 0.6917, 0.1577, 0.4984, 0.06474, 0.5341, 0.05595, 0.5338, 0.07089, 0.4981, 0.07806, 0.4337, 0.07365, 0.4656, 0.06926, 0.4654, 0.08372, 0.4339, 0.08893, 0.7243, 0.1632, 0.7239, 0.15, 0.7557, 0.1533, 0.7557, 0.1685, 0.4656, 0.06926, 0.4984, 0.06474, 0.4981, 0.07806, 0.4654, 0.08372, 0.6117, 0.1157, 0.6129, 0.1208, 0.5899, 0.1399, 0.5796, 0.1377, 0.6002, 0.0589, 0.5766, 0.04042, 0.5777, 0.03512, 0.6103, 0.05661, 0.6129, 0.1208, 0.6554, 0.1364, 0.656, 0.1509, 0.5899, 0.1399, 0.5338, 0.07089, 0.5341, 0.05595, 0.5766, 0.04042, 0.6002, 0.0589, 0.1866, 0.6987, 0.186, 0.4727, 0.1929, 0.4727, 0.1935, 0.6987, 0.05952, 0.6909, 0.05936, 0.462, 0.06599, 0.462, 0.06617, 0.6909, 0.02723, 0.6885, 0.02719, 0.4594, 0.05087, 0.4617, 0.05097, 0.6907, 0.2265, 0.6968, 0.2258, 0.4705, 0.2298, 0.4701, 0.2304, 0.6965, 0.1928, 0.2925, 0.1856, 0.2925, 0.1855, 0.247, 0.1919, 0.2469, 0.06556, 0.2794, 0.05812, 0.2793, 0.05899, 0.2325, 0.06562, 0.2326, 0.02401, 0.2762, 0.02526, 0.2293, 0.05327, 0.2318, 0.04846, 0.2788, 0.2302, 0.2891, 0.2263, 0.2895, 0.2253, 0.2435, 0.2299, 0.243, 0.1872, 0.9599, 0.1871, 0.8929, 0.2023, 0.8942, 0.2026, 0.9602, 0.05124, 0.955, 0.05137, 0.8895, 0.0664, 0.8883, 0.06652, 0.9546, 0.05137, 0.8895, 0.05124, 0.955, 0.02718, 0.9535, 0.02721, 0.8875, 0.2307, 0.9583, 0.2267, 0.9586, 0.2265, 0.8927, 0.2305, 0.8925, 0.185, 0.05731, 0.1853, 0.03143, 0.1981, 0.05727, 0.1852, 0.1979, 0.1851, 0.1211, 0.2121, 0.1195, 0.2209, 0.195, 0.03446, 0.1076, 0.03888, 0.1083, 0.03032, 0.1817, 0.02429, 0.181, 0.05029, 0.04801, 0.06509, 0.02008, 0.06525, 0.02401, 0.05251, 0.04827, 0.06553, 0.1096, 0.03888, 0.1083, 0.05251, 0.04827, 0.06548, 0.04841, 0.1851, 0.1211, 0.185, 0.05731, 0.1981, 0.05727, 0.2121, 0.1195, 0.187, 0.8679, 0.1941, 0.868, 0.1938, 0.8887, 0.1871, 0.8881, 0.05933, 0.8626, 0.06636, 0.8625, 0.06639, 0.8837, 0.0597, 0.8842, 0.02321, 0.8872, 0.02322, 0.865, 0.02712, 0.8654, 0.02721, 0.8875, 0.2028, 0.8733, 0.2266, 0.8715, 0.2265, 0.8927, 0.2023, 0.8942, 0.1856, 0.2925, 0.1928, 0.2925, 0.1929, 0.4727, 0.186, 0.4727, 0.05812, 0.2793, 0.06556, 0.2794, 0.06599, 0.462, 0.05936, 0.462, 0.02002, 0.2755, 0.02401, 0.2762, 0.02719, 0.4594, 0.02335, 0.4589, 0.2021, 0.292, 0.2263, 0.2895, 0.2258, 0.4705, 0.2018, 0.4725, 0.2018, 0.4725, 0.2024, 0.6987, 0.1935, 0.6987, 0.1929, 0.4727, 0.2024, 0.6987, 0.2028, 0.8733, 0.1941, 0.868, 0.1935, 0.6987, 0.2023, 0.8942, 0.1871, 0.8929, 0.1871, 0.8881, 0.1938, 0.8887, 0.1928, 0.2925, 0.1919, 0.2469, 0.1974, 0.2461, 0.2021, 0.292, 0.2021, 0.292, 0.2018, 0.4725, 0.1929, 0.4727, 0.1928, 0.2925, 0.0664, 0.8883, 0.05137, 0.8895, 0.0597, 0.8842, 0.06639, 0.8837, 0.05074, 0.8676, 0.05933, 0.8626, 0.0597, 0.8842, 0.05137, 0.8895, 0.05097, 0.6907, 0.05087, 0.4617, 0.05936, 0.462, 0.05952, 0.6909, 0.05087, 0.4617, 0.04846, 0.2788, 0.05812, 0.2793, 0.05936, 0.462, 0.05327, 0.2318, 0.05899, 0.2325, 0.05812, 0.2793, 0.04846, 0.2788, 0.1866, 0.6987, 0.1935, 0.6987, 0.1941, 0.868, 0.187, 0.8679, 0.05952, 0.6909, 0.06617, 0.6909, 0.06636, 0.8625, 0.05933, 0.8626, 0.02332, 0.6881, 0.02723, 0.6885, 0.02712, 0.8654, 0.02322, 0.865, 0.2024, 0.6987, 0.2265, 0.6968, 0.2266, 0.8715, 0.2028, 0.8733, 0.2028, 0.8733, 0.2023, 0.8942, 0.1938, 0.8887, 0.1941, 0.868, 0.05097, 0.6907, 0.05952, 0.6909, 0.05933, 0.8626, 0.05074, 0.8676, 0.1855, 0.247, 0.1856, 0.1994, 0.1919, 0.2469, 0.05899, 0.2325, 0.0652, 0.1849, 0.06562, 0.2326, 0.02429, 0.181, 0.03032, 0.1817, 0.02526, 0.2293, 0.02035, 0.2287, 0.1974, 0.2461, 0.1852, 0.1979, 0.2209, 0.195, 0.2253, 0.2435, 0.1919, 0.2469, 0.1856, 0.1994, 0.1974, 0.2461, 0.05327, 0.2318, 0.0652, 0.1849, 0.05899, 0.2325, 0.1872, 0.9599, 0.2026, 0.9602, 0.2026, 0.9799, 0.1873, 0.9798, 0.05124, 0.955, 0.06652, 0.9546, 0.06655, 0.9743, 0.0514, 0.9745, 0.02718, 0.9535, 0.02713, 0.973, 0.02277, 0.9727, 0.02319, 0.9532, 0.2026, 0.9602, 0.2267, 0.9586, 0.2268, 0.9782, 0.2026, 0.9799, 0.02332, 0.6881, 0.02335, 0.4589, 0.02719, 0.4594, 0.02723, 0.6885, 0.02002, 0.2755, 0.02035, 0.2287, 0.02526, 0.2293, 0.02401, 0.2762, 0.02319, 0.9532, 0.02321, 0.8872, 0.02721, 0.8875, 0.02718, 0.9535, 0.03032, 0.1817, 0.03888, 0.1083, 0.06553, 0.1096, 0.06535, 0.184, 0.06547, 0.02429, 0.06548, 0.04841, 0.05251, 0.04827, 0.03888, 0.1083, 0.03446, 0.1076, 0.05029, 0.04801, 0.05251, 0.04827, 0.05074, 0.8676, 0.05137, 0.8895, 0.02721, 0.8875, 0.02712, 0.8654, 0.04846, 0.2788, 0.05087, 0.4617, 0.02719, 0.4594, 0.02401, 0.2762, 0.05097, 0.6907, 0.05074, 0.8676, 0.02712, 0.8654, 0.02723, 0.6885, 0.03032, 0.1817, 0.06535, 0.184, 0.05327, 0.2318, 0.02526, 0.2293, 0.05124, 0.955, 0.0514, 0.9745, 0.02713, 0.973, 0.02718, 0.9535, 0.2265, 0.6968, 0.2024, 0.6987, 0.2018, 0.4725, 0.2258, 0.4705, 0.2021, 0.292, 0.1974, 0.2461, 0.2253, 0.2435, 0.2263, 0.2895, 0.2265, 0.8927, 0.2267, 0.9586, 0.2026, 0.9602, 0.2023, 0.8942, 0.2266, 0.8715, 0.2304, 0.8712, 0.2305, 0.8925, 0.2265, 0.8927, 0.2302, 0.2891, 0.2298, 0.4701, 0.2258, 0.4705, 0.2263, 0.2895, 0.2304, 0.6965, 0.2304, 0.8712, 0.2266, 0.8715, 0.2265, 0.6968, 0.2268, 0.1944, 0.2299, 0.243, 0.2253, 0.2435, 0.2209, 0.195, 0.2267, 0.9586, 0.2307, 0.9583, 0.2308, 0.9779, 0.2268, 0.9782, 0.1853, 0.03143, 0.1856, 0.02756, 0.2003, 0.05721, 0.1981, 0.05727, 0.2003, 0.05721, 0.2166, 0.119, 0.2121, 0.1195, 0.1981, 0.05727, 0.2166, 0.119, 0.2268, 0.1944, 0.2209, 0.195, 0.2121, 0.1195, 0.1792, 0.4727, 0.186, 0.4727, 0.1866, 0.6987, 0.1797, 0.6987, 0.06599, 0.462, 0.07265, 0.462, 0.07283, 0.6909, 0.06617, 0.6909, 0.08135, 0.4616, 0.1054, 0.4593, 0.1053, 0.6885, 0.08146, 0.6907, 0.1423, 0.4704, 0.1462, 0.4707, 0.1467, 0.697, 0.1428, 0.6967, 0.1784, 0.2925, 0.1791, 0.2469, 0.1855, 0.247, 0.1856, 0.2925, 0.06556, 0.2794, 0.06562, 0.2326, 0.07225, 0.2325, 0.07296, 0.2793, 0.07793, 0.2318, 0.1059, 0.2292, 0.1064, 0.2761, 0.08238, 0.2788, 0.141, 0.2893, 0.141, 0.2433, 0.1456, 0.2437, 0.1449, 0.2897, 0.1719, 0.8943, 0.1871, 0.8929, 0.1872, 0.9599, 0.1719, 0.9602, 0.0664, 0.8883, 0.08143, 0.8895, 0.08179, 0.9549, 0.06652, 0.9546, 0.08143, 0.8895, 0.1056, 0.8874, 0.1058, 0.9534, 0.08179, 0.9549, 0.1438, 0.9586, 0.1437, 0.8927, 0.1476, 0.8929, 0.1478, 0.9588, 0.1718, 0.05733, 0.1849, 0.03188, 0.185, 0.05731, 0.1852, 0.1979, 0.1498, 0.1951, 0.1582, 0.1197, 0.1851, 0.1211, 0.1009, 0.1816, 0.09218, 0.1082, 0.0966, 0.1076, 0.1069, 0.1809, 0.08068, 0.04799, 0.07846, 0.04825, 0.06569, 0.02401, 0.06584, 0.02008, 0.06553, 0.1096, 0.06548, 0.04841, 0.07846, 0.04825, 0.09218, 0.1082, 0.1851, 0.1211, 0.1582, 0.1197, 0.1718, 0.05733, 0.185, 0.05731, 0.1804, 0.8887, 0.1799, 0.868, 0.187, 0.8679, 0.1871, 0.8881, 0.06639, 0.8837, 0.06636, 0.8625, 0.07338, 0.8625, 0.07308, 0.8842, 0.1096, 0.887, 0.1056, 0.8874, 0.1056, 0.8653, 0.1095, 0.8649, 0.1476, 0.8929, 0.1475, 0.8717, 0.1712, 0.8734, 0.1719, 0.8943, 0.1792, 0.4727, 0.1784, 0.2925, 0.1856, 0.2925, 0.186, 0.4727, 0.06599, 0.462, 0.06556, 0.2794, 0.07296, 0.2793, 0.07265, 0.462, 0.1054, 0.4593, 0.1064, 0.2761, 0.11, 0.2754, 0.1095, 0.4588, 0.1462, 0.4707, 0.1449, 0.2897, 0.1691, 0.2921, 0.1703, 0.4726, 0.1703, 0.4726, 0.1792, 0.4727, 0.1797, 0.6987, 0.1708, 0.6988, 0.1708, 0.6988, 0.1797, 0.6987, 0.1799, 0.868, 0.1712, 0.8734, 0.1719, 0.8943, 0.1804, 0.8887, 0.1871, 0.8881, 0.1871, 0.8929, 0.1735, 0.2461, 0.1791, 0.2469, 0.1784, 0.2925, 0.1691, 0.2921, 0.1691, 0.2921, 0.1784, 0.2925, 0.1792, 0.4727, 0.1703, 0.4726, 0.0664, 0.8883, 0.06639, 0.8837, 0.07308, 0.8842, 0.08143, 0.8895, 0.07308, 0.8842, 0.07338, 0.8625, 0.08197, 0.8676, 0.08143, 0.8895, 0.08146, 0.6907, 0.07283, 0.6909, 0.07265, 0.462, 0.08135, 0.4616, 0.08135, 0.4616, 0.07265, 0.462, 0.07296, 0.2793, 0.08238, 0.2788, 0.07296, 0.2793, 0.07225, 0.2325, 0.07793, 0.2318, 0.08238, 0.2788, 0.1799, 0.868, 0.1797, 0.6987, 0.1866, 0.6987, 0.187, 0.8679, 0.06636, 0.8625, 0.06617, 0.6909, 0.07283, 0.6909, 0.07338, 0.8625, 0.1056, 0.8653, 0.1053, 0.6885, 0.1094, 0.688, 0.1095, 0.8649, 0.1475, 0.8717, 0.1467, 0.697, 0.1708, 0.6988, 0.1712, 0.8734, 0.1712, 0.8734, 0.1799, 0.868, 0.1804, 0.8887, 0.1719, 0.8943, 0.07338, 0.8625, 0.07283, 0.6909, 0.08146, 0.6907, 0.08197, 0.8676, 0.1855, 0.247, 0.1791, 0.2469, 0.1856, 0.1994, 0.07225, 0.2325, 0.06562, 0.2326, 0.06597, 0.1849, 0.1059, 0.2292, 0.1009, 0.1816, 0.1069, 0.1809, 0.1108, 0.2286, 0.1735, 0.2461, 0.1456, 0.2437, 0.1498, 0.1951, 0.1852, 0.1979, 0.1791, 0.2469, 0.1735, 0.2461, 0.1852, 0.1979, 0.07793, 0.2318, 0.07225, 0.2325, 0.06597, 0.1849, 0.1872, 0.9599, 0.1873, 0.9798, 0.172, 0.98, 0.1719, 0.9602, 0.08179, 0.9549, 0.08169, 0.9745, 0.06655, 0.9743, 0.06652, 0.9546, 0.1103, 0.9726, 0.106, 0.9729, 0.1058, 0.9534, 0.1097, 0.9531, 0.1719, 0.9602, 0.172, 0.98, 0.1478, 0.9784, 0.1478, 0.9588, 0.1054, 0.4593, 0.1095, 0.4588, 0.1094, 0.688, 0.1053, 0.6885, 0.1059, 0.2292, 0.1108, 0.2286, 0.11, 0.2754, 0.1064, 0.2761, 0.1056, 0.8874, 0.1096, 0.887, 0.1097, 0.9531, 0.1058, 0.9534, 0.1009, 0.1816, 0.06631, 0.1838, 0.06553, 0.1096, 0.09218, 0.1082, 0.06569, 0.02401, 0.07846, 0.04825, 0.06548, 0.04841, 0.09218, 0.1082, 0.07846, 0.04825, 0.08068, 0.04799, 0.0966, 0.1076, 0.1056, 0.8874, 0.08143, 0.8895, 0.08197, 0.8676, 0.1056, 0.8653, 0.1054, 0.4593, 0.08135, 0.4616, 0.08238, 0.2788, 0.1064, 0.2761, 0.1056, 0.8653, 0.08197, 0.8676, 0.08146, 0.6907, 0.1053, 0.6885, 0.1009, 0.1816, 0.1059, 0.2292, 0.07793, 0.2318, 0.06631, 0.1838, 0.106, 0.9729, 0.08169, 0.9745, 0.08179, 0.9549, 0.1058, 0.9534, 0.1467, 0.697, 0.1462, 0.4707, 0.1703, 0.4726, 0.1708, 0.6988, 0.1456, 0.2437, 0.1735, 0.2461, 0.1691, 0.2921, 0.1449, 0.2897, 0.1476, 0.8929, 0.1719, 0.8943, 0.1719, 0.9602, 0.1478, 0.9588, 0.1475, 0.8717, 0.1476, 0.8929, 0.1437, 0.8927, 0.1436, 0.8714, 0.1462, 0.4707, 0.1423, 0.4704, 0.141, 0.2893, 0.1449, 0.2897, 0.1475, 0.8717, 0.1436, 0.8714, 0.1428, 0.6967, 0.1467, 0.697, 0.1456, 0.2437, 0.141, 0.2433, 0.1439, 0.1946, 0.1498, 0.1951, 0.1478, 0.9588, 0.1478, 0.9784, 0.1437, 0.9781, 0.1438, 0.9586, 0.1845, 0.03144, 0.1718, 0.05733, 0.1696, 0.05729, 0.1842, 0.02757, 0.1582, 0.1197, 0.1536, 0.1192, 0.1696, 0.05729, 0.1718, 0.05733, 0.1498, 0.1951, 0.1439, 0.1946, 0.1536, 0.1192, 0.1582, 0.1197, 0.4034, 0.1862, 0.4019, 0.1158, 0.4348, 0.1151, 0.4361, 0.1855])
me_mesh.materials.append(mat_material_002)
me_mesh.use_remesh_fix_poles = True
me_mesh.use_remesh_preserve_attributes = False
me_mesh.use_mirror_vertex_groups = False
me_mesh.update()
me_mesh.normals_split_custom_set([tuple(v) for v in zip(*[iter([-0.4989, 0.03837, -0.8658, 0.4989, 0.03837, -0.8658, 0.4983, -0.01181, -0.8669, -0.4983, -0.01181, -0.8669, -0.9994, 0.03577, 1.769e-07, -0.4989, 0.03837, -0.8658, -0.4983, -0.01181, -0.8669, -1.0, -0.009259, 2.643e-07, -0.4989, 0.03837, 0.8658, -0.9994, 0.03577, 1.769e-07, -1.0, -0.009259, 2.643e-07, -0.4983, -0.01181, 0.8669, -0.5434, -0.1675, -0.8226, 0.5433, -0.1676, -0.8226, 0.4989, 0.03837, -0.8658, -0.4989, 0.03837, -0.8658, -0.9948, -0.1023, 0.0002014, -0.5434, -0.1675, -0.8226, -0.4989, 0.03837, -0.8658, -0.9994, 0.03577, 1.769e-07, -0.5432, -0.1677, 0.8227, -0.9948, -0.1023, 0.0002014, -0.9994, 0.03577, 1.769e-07, -0.4989, 0.03837, 0.8658, -0.3183, 0.8, -0.5086, -0.6075, 0.7943, -2.211e-06, -1.0, -0.009259, 2.643e-07, -0.4983, -0.01181, -0.8669, -0.1158, 0.5045, -0.8556, -0.1249, 0.9922, 2.921e-05, -0.1111, 0.9938, 8.36e-05, -0.1068, 0.4952, -0.8622, -0.1111, 0.9938, 8.36e-05, -0.1249, 0.9922, 2.921e-05, -0.1156, 0.5037, 0.8561, -0.1067, 0.4941, 0.8629, -0.4161, 0.4439, -0.7936, -0.7219, 0.692, 9.078e-05, -0.1249, 0.9922, 2.921e-05, -0.1158, 0.5045, -0.8556, -0.08777, 0.9961, 7.184e-05, -0.07866, 0.4858, -0.8705, -0.1068, 0.4952, -0.8622, -0.1111, 0.9938, 8.36e-05, -0.1249, 0.9922, 2.921e-05, -0.7219, 0.692, 9.078e-05, -0.4161, 0.4433, 0.7939, -0.1156, 0.5037, 0.8561, -0.1067, 0.4941, 0.8629, -0.07858, 0.4849, 0.8711, -0.08777, 0.9961, 7.184e-05, -0.1111, 0.9938, 8.36e-05, 0.03332, 0.4996, -0.8656, -0.006843, -0.4776, -0.8785, 0.006843, -0.4776, -0.8785, -0.03332, 0.4996, -0.8656, -0.1068, 0.4952, -0.8622, -0.07866, 0.4858, -0.8705, 0.0009246, -0.4614, -0.8872, -0.007984, -0.4186, -0.9082, -0.4161, 0.4433, 0.7939, -0.1967, -0.3029, 0.9325, -0.008492, -0.3438, 0.939, -0.1156, 0.5037, 0.8561, -0.4161, 0.4439, -0.7936, -0.7089, -0.3869, -0.5897, -0.9523, -0.305, -0.0001079, -0.7219, 0.692, 9.078e-05, -0.4161, 0.4433, 0.7939, -0.7219, 0.692, 9.078e-05, -0.9523, -0.305, -0.0001079, -0.7087, -0.3873, 0.5897, -0.1158, 0.5045, -0.8556, -0.1068, 0.4952, -0.8622, -0.007984, -0.4186, -0.9082, -0.008843, -0.3422, -0.9396, -0.1158, 0.5045, -0.8556, -0.008843, -0.3422, -0.9396, -0.1971, -0.302, -0.9327, -0.4161, 0.4439, -0.7936, -0.1156, 0.5037, 0.8561, -0.008492, -0.3438, 0.939, -0.007683, -0.4205, 0.9073, -0.1067, 0.4941, 0.8629, -0.07858, 0.4849, 0.8711, 0.00116, -0.4632, 0.8862, 0.006902, -0.4794, 0.8776, -0.03327, 0.4987, 0.8661, 0.2373, -0.8898, -0.3897, 0.1241, -0.9383, -0.3229, 0.1459, -0.9893, 4.845e-06, 0.292, -0.9564, 4.238e-06, -0.09907, -0.9064, -0.4107, 0.2373, -0.8898, -0.3897, 0.292, -0.9564, 4.238e-06, -0.1059, -0.9944, -7.92e-06, -0.08144, 0.9967, -4.092e-06, -0.03332, 0.4996, -0.8656, -0.07866, 0.4858, -0.8705, -0.08777, 0.9961, 7.184e-05, -0.07858, 0.4849, 0.8711, -0.03327, 0.4987, 0.8661, -0.08144, 0.9967, -4.092e-06, -0.08777, 0.9961, 7.184e-05, -0.07866, 0.4858, -0.8705, -0.03332, 0.4996, -0.8656, 0.006843, -0.4776, -0.8785, 0.0009246, -0.4614, -0.8872, -0.1067, 0.4941, 0.8629, -0.007683, -0.4205, 0.9073, 0.00116, -0.4632, 0.8862, -0.07858, 0.4849, 0.8711, 0.08614, -0.9963, -0.006587, 0.1459, -0.9893, 4.845e-06, 0.1241, -0.9383, -0.3229, 0.07194, -0.95, -0.3039, -0.2867, -0.9151, -0.2837, -0.336, -0.9418, 0.004837, -0.8324, -0.554, 0.009952, -0.6174, -0.5208, -0.5896, 0.08614, -0.9963, -0.006587, -0.2716, -0.9624, -0.009317, -0.2072, -0.9045, 0.3727, 0.07194, -0.95, 0.3039, -0.2716, -0.9624, 0.009179, 0.08614, -0.9963, -0.006587, 0.07194, -0.95, -0.3039, -0.208, -0.9045, -0.3724, -0.816, -0.578, 0.008906, -0.6961, -0.5919, -0.4063, -0.6174, -0.5208, -0.5896, -0.8324, -0.554, 0.009952, -0.694, -0.5928, 0.4087, -0.816, -0.578, -0.008992, -0.8324, -0.5541, -0.009926, -0.6178, -0.52, 0.5899, -0.6178, -0.52, 0.5899, -0.1526, -0.6245, 0.766, -1.946e-07, -0.2817, 0.9595, 0.2682, -0.3618, -0.8929, 0.6174, -0.5207, -0.5896, 1.866e-07, -0.2811, -0.9597, -0.6174, -0.5208, -0.5896, -0.2682, -0.3617, -0.8929, -0.03332, 0.4996, -0.8656, -0.08144, 0.9967, -4.092e-06, -0.6075, 0.7943, -2.211e-06, -0.3183, 0.8, -0.5086, -0.08144, 0.9967, -4.092e-06, -0.03327, 0.4987, 0.8661, -0.3182, 0.7999, 0.5088, -0.6075, 0.7943, -2.211e-06, -0.3884, -0.4359, 0.8119, -0.9329, -0.3603, 1.002e-06, -0.8167, -0.577, 0.0001539, -0.409, -0.6694, 0.6202, -0.9329, -0.3603, 1.002e-06, -0.3884, -0.4359, -0.8119, -0.4091, -0.6694, -0.6201, -0.8167, -0.577, 0.0001539, -0.3884, -0.4359, -0.8119, -0.9329, -0.3603, 1.002e-06, -0.9253, 0.3792, -1.506e-06, -0.3951, 0.4219, -0.816, -0.9329, -0.3603, 1.002e-06, -0.3884, -0.4359, 0.8119, -0.3951, 0.4219, 0.816, -0.9253, 0.3792, -1.506e-06, -0.3951, 0.4219, -0.816, -0.9253, 0.3792, -1.506e-06, -0.7801, 0.6257, -3.752e-05, -0.3885, 0.68, -0.6218, -0.9253, 0.3792, -1.506e-06, -0.3951, 0.4219, 0.816, -0.3885, 0.68, 0.6218, -0.7801, 0.6257, -3.752e-05, -0.5256, 0.222, -0.8213, -0.9857, 0.1685, -2.423e-05, -0.9498, -0.313, 3.468e-05, -0.463, -0.2969, -0.8352, -0.9857, 0.1685, -2.423e-05, -0.5257, 0.222, 0.8212, -0.4629, -0.2969, 0.8352, -0.9498, -0.313, 3.468e-05, 0.5257, 0.222, 0.8212, 0.4629, -0.2969, 0.8352, -0.4629, -0.2969, 0.8352, -0.5257, 0.222, 0.8212, -0.4928, 0.4347, -0.7538, 0.4928, 0.4347, -0.7538, 0.4845, -0.4646, -0.7412, -0.4845, -0.4646, -0.7412, -0.8943, 0.4474, -3.934e-07, -0.4928, 0.4347, -0.7538, -0.4845, -0.4646, -0.7412, -0.8778, -0.479, 1.486e-07, -0.4928, 0.4347, 0.7538, -0.8943, 0.4474, -3.934e-07, -0.8778, -0.479, 1.486e-07, -0.4845, -0.4646, 0.7412, -0.1608, 0.9401, -0.3005, 0.1608, 0.9401, -0.3005, 0.4928, 0.4347, -0.7538, -0.4928, 0.4347, -0.7538, -0.3414, 0.9399, -8.129e-07, -0.1608, 0.9401, -0.3005, -0.4928, 0.4347, -0.7538, -0.8943, 0.4474, -3.934e-07, -0.3044, -0.7919, -0.5293, -0.6026, -0.798, 1.176e-05, -0.8778, -0.479, 1.486e-07, -0.4845, -0.4646, -0.7412, -0.1608, 0.9401, 0.3005, -0.3414, 0.9399, -8.129e-07, -0.8943, 0.4474, -3.934e-07, -0.4928, 0.4347, 0.7538, -0.6026, -0.798, 1.176e-05, -0.3044, -0.7919, 0.5293, -0.4845, -0.4646, 0.7412, -0.8778, -0.479, 1.486e-07, -0.3044, -0.7919, 0.5293, 0.3044, -0.7919, 0.5293, 0.4845, -0.4646, 0.7412, -0.4845, -0.4646, 0.7412, -0.3414, 0.9399, -8.129e-07, 0.3414, 0.9399, -8.18e-07, 0.1608, 0.9401, -0.3005, -0.1608, 0.9401, -0.3005, -0.2716, -0.9624, -0.009317, 0.08614, -0.9963, -0.006587, -0.07973, -0.9893, 0.1225, -0.3327, -0.8618, 0.3829, 0.08614, -0.9963, -0.006587, -0.2716, -0.9624, 0.009179, -0.3258, -0.8727, -0.3636, -0.05868, -0.9904, -0.1253, -0.336, -0.9418, 0.004837, -0.3379, -0.8562, -0.3908, -0.8173, -0.4788, -0.3207, -0.8324, -0.554, 0.009952, -0.816, -0.578, 0.008906, -0.8324, -0.554, 0.009952, -0.8173, -0.4788, -0.3207, -0.8082, -0.4778, -0.3443, -0.8324, -0.5541, -0.009926, -0.816, -0.578, -0.008992, -0.8082, -0.4778, 0.3442, -0.8175, -0.4783, 0.3208, -0.4241, -0.9044, 0.04581, -0.9995, -0.03184, 5.748e-05, -0.1403, -0.002999, 0.9901, -0.3605, -0.3291, 0.8728, -0.4241, -0.9044, 0.04581, -0.3597, -0.3522, -0.8641, -0.1404, -0.003001, -0.9901, -0.9995, -0.03184, 5.748e-05, -0.09907, -0.2797, -0.955, -0.008784, -0.3641, -0.9313, -0.02749, -0.3802, -0.9245, -0.2931, -0.2402, -0.9254, -0.4918, -0.1364, -0.8599, -0.2931, -0.2402, -0.9254, -0.0474, 0.001047, -0.9989, -0.2958, -0.2398, 0.9247, -0.04901, 0.001591, 0.9988, -0.07, -0.3741, 0.9247, -0.02921, -0.3784, 0.9252, -0.08118, -0.8891, 0.4505, -0.3349, -0.9422, -0.006485, 0.0009319, -1.0, -1.506e-05, -0.0115, -0.9999, 0.001233, -0.3349, -0.9422, -0.006485, -0.08138, -0.8889, -0.4507, -0.01162, -0.9999, -0.001238, 0.0009319, -1.0, -1.506e-05, -0.01104, -0.9233, -0.3838, -0.008207, -1.0, -2.278e-05, -0.03525, -0.9994, 9.949e-05, -0.04079, -0.9235, -0.3814, -0.06028, -0.9192, -0.3892, -0.04079, -0.9235, -0.3814, -0.03525, -0.9994, 9.949e-05, -0.03961, -0.9992, 0.0002078, -0.04099, -0.9215, 0.3863, -0.06319, -0.9193, 0.3883, -0.0394, -0.9992, -0.0002187, -0.03526, -0.9994, -8.149e-05, 0.1459, -0.9893, 4.845e-06, 0.1241, -0.9382, 0.323, 0.2374, -0.8898, 0.3897, 0.292, -0.9564, 4.238e-06, 0.292, -0.9564, 4.238e-06, 0.2374, -0.8898, 0.3897, -0.09895, -0.9065, 0.4105, -0.1059, -0.9944, -7.92e-06, 0.08614, -0.9963, -0.006587, 0.07194, -0.95, 0.3039, 0.1241, -0.9382, 0.323, 0.1459, -0.9893, 4.845e-06, -0.6075, 0.7943, -2.211e-06, -0.3182, 0.7999, 0.5088, -0.4983, -0.01181, 0.8669, -1.0, -0.009259, 2.643e-07, 0.006902, -0.4794, 0.8776, -0.006978, -0.4795, 0.8775, 0.03339, 0.4983, 0.8663, -0.03327, 0.4987, 0.8661, -0.2876, -0.9159, 0.28, -0.6178, -0.52, 0.5899, -0.8324, -0.5541, -0.009926, -0.3361, -0.9418, -0.005075, -0.1501, -0.6236, -0.7672, -0.6174, -0.5208, -0.5896, 1.866e-07, -0.2811, -0.9597, -0.03332, 0.4996, -0.8656, -0.3183, 0.8, -0.5086, 0.3183, 0.8, -0.5086, 0.03332, 0.4996, -0.8656, -0.3884, -0.4359, 0.8119, -0.409, -0.6694, 0.6202, 0.409, -0.6694, 0.6202, 0.3884, -0.4359, 0.8119, -0.5256, 0.222, -0.8213, -0.463, -0.2969, -0.8352, 0.4629, -0.2969, -0.8352, 0.5259, 0.2219, -0.8211, -0.3044, -0.7919, -0.5293, -0.4845, -0.4646, -0.7412, 0.4845, -0.4646, -0.7412, 0.3044, -0.7919, -0.5293, -0.8324, -0.5541, -0.009926, -0.8175, -0.4783, 0.3208, -0.339, -0.8562, 0.3899, -0.3361, -0.9418, -0.005075, -0.09883, -0.298, 0.9494, -0.2958, -0.2398, 0.9247, -0.02921, -0.3784, 0.9252, -0.005645, -0.3805, 0.9248, -0.04099, -0.9215, 0.3863, -0.03526, -0.9994, -8.149e-05, -0.008157, -1.0, -7.966e-07, -0.008248, -0.9236, 0.3832, 0.4983, -0.01181, -0.8669, 0.4989, 0.03837, -0.8658, 0.9994, 0.03577, 1.216e-07, 1.0, -0.009259, 1.762e-07, 1.0, -0.009259, 1.762e-07, 0.9994, 0.03577, 1.216e-07, 0.4989, 0.03837, 0.8658, 0.4983, -0.01181, 0.8669, 0.4989, 0.03837, -0.8658, 0.5433, -0.1676, -0.8226, 0.9948, -0.1022, 0.0003191, 0.9994, 0.03577, 1.216e-07, -0.3183, 0.8, -0.5086, -0.4983, -0.01181, -0.8669, 0.4983, -0.01181, -0.8669, 0.3183, 0.8, -0.5086, 0.9994, 0.03577, 1.216e-07, 0.9948, -0.1022, 0.0003191, 0.5432, -0.1677, 0.8227, 0.4989, 0.03837, 0.8658, 1.0, -0.009259, 1.762e-07, 0.6077, 0.7941, 0.0002647, 0.3183, 0.8, -0.5086, 0.4983, -0.01181, -0.8669, 0.4983, -0.01181, 0.8669, 0.3186, 0.7996, 0.509, 0.6077, 0.7941, 0.0002647, 1.0, -0.009259, 1.762e-07, 0.111, 0.9938, 9.344e-05, 0.1249, 0.9922, 0.000108, 0.1158, 0.5048, -0.8554, 0.1068, 0.495, -0.8623, 0.111, 0.9938, 9.344e-05, 0.1067, 0.494, 0.8629, 0.1156, 0.5037, 0.8561, 0.1249, 0.9922, 0.000108, 0.1249, 0.9922, 0.000108, 0.7219, 0.692, 0.0001475, 0.4161, 0.444, -0.7936, 0.1158, 0.5048, -0.8554, 0.1068, 0.495, -0.8623, 0.07865, 0.4857, -0.8706, 0.08778, 0.9961, 8.696e-05, 0.111, 0.9938, 9.344e-05, 0.1249, 0.9922, 0.000108, 0.1156, 0.5037, 0.8561, 0.4161, 0.4433, 0.7939, 0.7219, 0.692, 0.0001475, 0.1067, 0.494, 0.8629, 0.111, 0.9938, 9.344e-05, 0.08778, 0.9961, 8.696e-05, 0.07857, 0.4845, 0.8712, 0.1068, 0.495, -0.8623, 0.008013, -0.4186, -0.9081, -0.000965, -0.4615, -0.8872, 0.07865, 0.4857, -0.8706, 0.008492, -0.3438, 0.939, 0.1964, -0.3029, 0.9326, 0.4161, 0.4433, 0.7939, 0.1156, 0.5037, 0.8561, 0.9523, -0.305, -0.0001082, 0.7087, -0.3869, -0.59, 0.4161, 0.444, -0.7936, 0.7219, 0.692, 0.0001475, 0.4161, 0.4433, 0.7939, 0.7086, -0.3872, 0.5898, 0.9523, -0.305, -0.0001082, 0.7219, 0.692, 0.0001475, 0.1158, 0.5048, -0.8554, 0.008888, -0.3421, -0.9396, 0.008013, -0.4186, -0.9081, 0.1068, 0.495, -0.8623, 0.4161, 0.444, -0.7936, 0.1972, -0.302, -0.9327, 0.008888, -0.3421, -0.9396, 0.1158, 0.5048, -0.8554, 0.007703, -0.4206, 0.9072, 0.008492, -0.3438, 0.939, 0.1156, 0.5037, 0.8561, 0.1067, 0.494, 0.8629, -0.006978, -0.4795, 0.8775, -0.001146, -0.4634, 0.8861, 0.07857, 0.4845, 0.8712, 0.03339, 0.4983, 0.8663, -0.2373, -0.8898, -0.3899, -0.292, -0.9564, 1.228e-06, -0.1459, -0.9893, 3.739e-06, -0.1241, -0.9382, -0.3231, 0.09905, -0.9064, -0.4107, 0.1059, -0.9944, -1.038e-05, -0.292, -0.9564, 1.228e-06, -0.2373, -0.8898, -0.3899, 0.07865, 0.4857, -0.8706, 0.03332, 0.4996, -0.8656, 0.08158, 0.9967, 0.0002062, 0.08778, 0.9961, 8.696e-05, 0.07857, 0.4845, 0.8712, 0.08778, 0.9961, 8.696e-05, 0.08158, 0.9967, 0.0002062, 0.03339, 0.4983, 0.8663, 0.07865, 0.4857, -0.8706, -0.000965, -0.4615, -0.8872, -0.006843, -0.4776, -0.8785, 0.03332, 0.4996, -0.8656, -0.001146, -0.4634, 0.8861, 0.007703, -0.4206, 0.9072, 0.1067, 0.494, 0.8629, 0.07857, 0.4845, 0.8712, -0.08701, -0.9962, -0.005501, -0.07193, -0.9499, -0.304, -0.1241, -0.9382, -0.3231, -0.1459, -0.9893, 3.739e-06, 0.8324, -0.554, 0.009794, 0.336, -0.9418, 0.00487, 0.2867, -0.9151, -0.2836, 0.6175, -0.5207, -0.5896, -0.08701, -0.9962, -0.005501, -0.07194, -0.95, 0.304, 0.2072, -0.9045, 0.3727, 0.2717, -0.9623, -0.009298, 0.2718, -0.9623, 0.009169, 0.208, -0.9045, -0.3724, -0.07193, -0.9499, -0.304, -0.08701, -0.9962, -0.005501, 0.816, -0.5779, 0.008899, 0.8324, -0.554, 0.009794, 0.6175, -0.5207, -0.5896, 0.6961, -0.5919, -0.4063, 0.694, -0.5928, 0.4086, 0.6178, -0.5199, 0.5899, 0.8324, -0.5541, -0.00998, 0.816, -0.5779, -0.008998, 0.6178, -0.52, 0.5899, -1.946e-07, -0.2817, 0.9595, 0.1526, -0.6245, 0.766, 0.03332, 0.4996, -0.8656, 0.3183, 0.8, -0.5086, 0.6077, 0.7941, 0.0002647, 0.08158, 0.9967, 0.0002062, 0.08158, 0.9967, 0.0002062, 0.6077, 0.7941, 0.0002647, 0.3186, 0.7996, 0.509, 0.03339, 0.4983, 0.8663, 0.03339, 0.4983, 0.8663, 0.3186, 0.7996, 0.509, -0.3182, 0.7999, 0.5088, -0.03327, 0.4987, 0.8661, 0.3884, -0.4359, 0.8119, 0.409, -0.6694, 0.6202, 0.8168, -0.5769, 0.0002778, 0.9327, -0.3605, 8.07e-07, 0.9327, -0.3605, 8.07e-07, 0.8168, -0.5769, 0.0002778, 0.4092, -0.6693, -0.6201, 0.3884, -0.4359, -0.8119, 0.4092, -0.6693, -0.6201, -0.4091, -0.6694, -0.6201, -0.3884, -0.4359, -0.8119, 0.3884, -0.4359, -0.8119, 0.3884, -0.4359, -0.8119, 0.3951, 0.4219, -0.816, 0.9253, 0.3792, -1.478e-06, 0.9327, -0.3605, 8.07e-07, 0.9327, -0.3605, 8.07e-07, 0.9253, 0.3792, -1.478e-06, 0.3951, 0.4219, 0.816, 0.3884, -0.4359, 0.8119, 0.3884, -0.4359, 0.8119, 0.3951, 0.4219, 0.816, -0.3951, 0.4219, 0.816, -0.3884, -0.4359, 0.8119, 0.3951, 0.4219, -0.816, 0.3884, 0.68, -0.6219, 0.7801, 0.6257, -0.0001292, 0.9253, 0.3792, -1.478e-06, 0.9253, 0.3792, -1.478e-06, 0.7801, 0.6257, -0.0001292, 0.3885, 0.68, 0.6218, 0.3951, 0.4219, 0.816, 0.3885, 0.68, 0.6218, -0.3885, 0.68, 0.6218, -0.3951, 0.4219, 0.816, 0.3951, 0.4219, 0.816, 0.5259, 0.2219, -0.8211, 0.4629, -0.2969, -0.8352, 0.9497, -0.313, -4.55e-06, 0.9857, 0.1684, 0.0001429, 0.9857, 0.1684, 0.0001429, 0.9497, -0.313, -4.55e-06, 0.4629, -0.2969, 0.8352, 0.5257, 0.222, 0.8212, 0.4845, -0.4646, -0.7412, 0.4928, 0.4347, -0.7538, 0.8943, 0.4474, -3.672e-07, 0.8778, -0.479, 1.25e-07, 0.8778, -0.479, 1.25e-07, 0.8943, 0.4474, -3.672e-07, 0.4928, 0.4347, 0.7538, 0.4845, -0.4646, 0.7412, 0.4928, 0.4347, -0.7538, 0.1608, 0.9401, -0.3005, 0.3414, 0.9399, -8.18e-07, 0.8943, 0.4474, -3.672e-07, 0.8778, -0.479, 1.25e-07, 0.6026, -0.798, 1.381e-05, 0.3044, -0.7919, -0.5293, 0.4845, -0.4646, -0.7412, 0.8943, 0.4474, -3.672e-07, 0.3414, 0.9399, -8.18e-07, 0.1608, 0.9401, 0.3005, 0.4928, 0.4347, 0.7538, 0.4845, -0.4646, 0.7412, 0.3044, -0.7919, 0.5293, 0.6026, -0.798, 1.381e-05, 0.8778, -0.479, 1.25e-07, -0.3414, 0.9399, -8.129e-07, -0.1608, 0.9401, 0.3005, 0.1608, 0.9401, 0.3005, 0.3414, 0.9399, -8.18e-07, 0.2717, -0.9623, -0.009298, 0.3328, -0.8618, 0.3828, 0.07963, -0.9893, 0.1224, -0.08701, -0.9962, -0.005501, -0.08701, -0.9962, -0.005501, 0.05862, -0.9904, -0.1253, 0.326, -0.8727, -0.3636, 0.2718, -0.9623, 0.009169, 0.8173, -0.4788, -0.3206, 0.3379, -0.8563, -0.3907, 0.336, -0.9418, 0.00487, 0.8324, -0.554, 0.009794, 0.816, -0.5779, 0.008899, 0.8083, -0.4776, -0.3442, 0.8173, -0.4788, -0.3206, 0.8324, -0.554, 0.009794, 0.8324, -0.5541, -0.00998, 0.8175, -0.4783, 0.3207, 0.8083, -0.4777, 0.3442, 0.816, -0.5779, -0.008998, 0.1403, -0.003, 0.9901, 0.9995, -0.03184, 5.81e-05, 0.424, -0.9045, 0.04583, 0.3606, -0.3291, 0.8727, 0.424, -0.9045, 0.04583, 0.9995, -0.03184, 5.81e-05, 0.1404, -0.003004, -0.9901, 0.3598, -0.3522, -0.864, 0.02751, -0.3801, -0.9245, 0.008777, -0.364, -0.9314, 0.09909, -0.2797, -0.955, 0.2931, -0.2402, -0.9254, 0.4919, -0.1364, -0.8599, 0.04736, 0.001049, -0.9989, 0.2931, -0.2402, -0.9254, 0.2959, -0.2399, 0.9246, 0.04901, 0.00159, 0.9988, 0.4919, -0.1364, 0.8599, 0.08124, -0.8891, 0.4505, 0.01142, -0.9999, 0.001213, -0.0009275, -1.0, 7.076e-05, 0.3349, -0.9422, -0.008021, 0.3349, -0.9422, -0.008021, -0.0009275, -1.0, 7.076e-05, 0.01153, -0.9999, -0.001066, 0.08131, -0.889, -0.4506, 0.03525, -0.9994, 9.95e-05, 0.008208, -1.0, -2.262e-05, 0.01105, -0.9233, -0.3839, 0.0408, -0.9234, -0.3816, 0.06022, -0.9191, -0.3893, 0.03949, -0.9992, 0.0002196, 0.03525, -0.9994, 9.95e-05, 0.0408, -0.9234, -0.3816, 0.04095, -0.9214, 0.3864, 0.03526, -0.9994, -6.33e-05, 0.03932, -0.9992, -0.0001398, 0.06322, -0.9193, 0.3885, -0.1459, -0.9893, 3.739e-06, -0.292, -0.9564, 1.228e-06, -0.2374, -0.8898, 0.3899, -0.1241, -0.9382, 0.3231, -0.292, -0.9564, 1.228e-06, 0.1059, -0.9944, -1.038e-05, 0.09899, -0.9064, 0.4106, -0.2374, -0.8898, 0.3899, -0.08701, -0.9962, -0.005501, -0.1459, -0.9893, 3.739e-06, -0.1241, -0.9382, 0.3231, -0.07194, -0.95, 0.304, -0.4983, -0.01181, 0.8669, 0.4983, -0.01181, 0.8669, 0.4989, 0.03837, 0.8658, -0.4989, 0.03837, 0.8658, -0.4989, 0.03837, 0.8658, 0.4989, 0.03837, 0.8658, 0.5432, -0.1677, 0.8227, -0.5432, -0.1677, 0.8227, 0.2876, -0.9159, 0.28, 0.3361, -0.9418, -0.00505, 0.8324, -0.5541, -0.00998, 0.6178, -0.5199, 0.5899, 0.1501, -0.6236, -0.7672, 1.866e-07, -0.2811, -0.9597, 0.6174, -0.5207, -0.5896, -0.2658, -0.3643, 0.8925, -0.6178, -0.52, 0.5899, -1.946e-07, -0.2817, 0.9595, 0.6178, -0.52, 0.5899, 0.2658, -0.3643, 0.8925, -0.3951, 0.4219, -0.816, 0.3951, 0.4219, -0.816, 0.3884, -0.4359, -0.8119, -0.3884, -0.4359, -0.8119, -0.3885, 0.68, -0.6218, 0.3884, 0.68, -0.6219, 0.3951, 0.4219, -0.816, -0.3951, 0.4219, -0.816, -0.4928, 0.4347, 0.7538, -0.4845, -0.4646, 0.7412, 0.4845, -0.4646, 0.7412, 0.4928, 0.4347, 0.7538, -0.4928, 0.4347, 0.7538, 0.4928, 0.4347, 0.7538, 0.1608, 0.9401, 0.3005, -0.1608, 0.9401, 0.3005, 0.339, -0.8562, 0.3899, 0.8175, -0.4783, 0.3207, 0.8324, -0.5541, -0.00998, 0.3361, -0.9418, -0.00505, 0.09882, -0.298, 0.9494, 0.005652, -0.3804, 0.9248, 0.02921, -0.3783, 0.9252, 0.2959, -0.2399, 0.9246, 0.008155, -1.0, 4.517e-07, 0.03526, -0.9994, -6.33e-05, 0.04095, -0.9214, 0.3864, 0.008244, -0.9236, 0.3833, -0.677, -0.7353, 0.03131, -0.1403, -0.3204, 0.9368, -0.1403, -0.002999, 0.9901, -0.9995, -0.03184, 5.748e-05, -0.1404, -0.003001, -0.9901, -0.1403, -0.3201, -0.9369, -0.677, -0.7353, 0.03131, -0.9995, -0.03184, 5.748e-05, 0.1403, -0.003, 0.9901, 0.1403, -0.3203, 0.9369, 0.6733, -0.7393, -0.008757, 0.9995, -0.03184, 5.81e-05, 0.6733, -0.7393, -0.008757, 0.1403, -0.32, -0.937, 0.1404, -0.003004, -0.9901, 0.9995, -0.03184, 5.81e-05, 0.2959, -0.2399, 0.9246, 0.02921, -0.3783, 0.9252, 0.07005, -0.3741, 0.9247, 0.04901, 0.00159, 0.9988, -0.2958, -0.2398, 0.9247, -0.4918, -0.1363, 0.8599, -0.04901, 0.001591, 0.9988, -0.2931, -0.2402, -0.9254, -0.02749, -0.3802, -0.9245, -0.06499, -0.3751, -0.9247, -0.0474, 0.001047, -0.9989, 0.065, -0.3751, -0.9247, 0.02751, -0.3801, -0.9245, 0.2931, -0.2402, -0.9254, 0.04736, 0.001049, -0.9989, 0.07881, -0.5429, -0.8361, -0.07882, -0.5429, -0.8361, 0.006843, -0.4776, -0.8785, -0.006843, -0.4776, -0.8785, 0.02996, -0.6526, -0.7571, 0.04625, -0.6168, -0.7857, -0.007984, -0.4186, -0.9082, 0.0009246, -0.4614, -0.8872, -0.1967, -0.3029, 0.9325, 0.02121, -0.491, 0.8709, 0.07517, -0.5343, 0.842, -0.008492, -0.3438, 0.939, -0.7089, -0.3869, -0.5897, -0.09907, -0.9064, -0.4107, -0.1059, -0.9944, -7.92e-06, -0.9523, -0.305, -0.0001079, -0.1059, -0.9944, -7.92e-06, -0.09895, -0.9065, 0.4105, -0.7087, -0.3873, 0.5897, -0.9523, -0.305, -0.0001079, 0.04625, -0.6168, -0.7857, 0.0749, -0.5336, -0.8424, -0.008843, -0.3422, -0.9396, -0.007984, -0.4186, -0.9082, 0.0749, -0.5336, -0.8424, 0.02084, -0.4905, -0.8712, -0.1971, -0.302, -0.9327, -0.008843, -0.3422, -0.9396, -0.008492, -0.3438, 0.939, 0.07517, -0.5343, 0.842, 0.04641, -0.6176, 0.7851, -0.007683, -0.4205, 0.9073, 0.00116, -0.4632, 0.8862, 0.03006, -0.6534, 0.7564, -0.07783, -0.5445, 0.8352, 0.006902, -0.4794, 0.8776, -0.07882, -0.5429, -0.8361, 0.02996, -0.6526, -0.7571, 0.0009246, -0.4614, -0.8872, 0.006843, -0.4776, -0.8785, -0.007683, -0.4205, 0.9073, 0.04641, -0.6176, 0.7851, 0.03006, -0.6534, 0.7564, 0.00116, -0.4632, 0.8862, -0.07783, -0.5445, 0.8352, 0.07786, -0.5445, 0.8351, -0.006978, -0.4795, 0.8775, 0.006902, -0.4794, 0.8776, 0.008013, -0.4186, -0.9081, -0.04623, -0.6167, -0.7859, -0.02995, -0.6525, -0.7572, -0.000965, -0.4615, -0.8872, 0.008888, -0.3421, -0.9396, -0.07485, -0.5335, -0.8425, -0.04623, -0.6167, -0.7859, 0.008013, -0.4186, -0.9081, -0.04639, -0.6175, 0.7852, -0.07513, -0.5341, 0.8421, 0.008492, -0.3438, 0.939, 0.007703, -0.4206, 0.9072, 0.07786, -0.5445, 0.8351, -0.03004, -0.6533, 0.7565, -0.001146, -0.4634, 0.8861, -0.006978, -0.4795, 0.8775, -0.000965, -0.4615, -0.8872, -0.02995, -0.6525, -0.7572, 0.07881, -0.5429, -0.8361, -0.006843, -0.4776, -0.8785, -0.03004, -0.6533, 0.7565, -0.04639, -0.6175, 0.7852, 0.007703, -0.4206, 0.9072, -0.001146, -0.4634, 0.8861, 0.1059, -0.9944, -1.038e-05, 0.09905, -0.9064, -0.4107, 0.7087, -0.3869, -0.59, 0.9523, -0.305, -0.0001082, 0.7086, -0.3872, 0.5898, 0.09899, -0.9064, 0.4106, 0.1059, -0.9944, -1.038e-05, 0.9523, -0.305, -0.0001082, -0.02081, -0.4904, -0.8713, -0.07485, -0.5335, -0.8425, 0.008888, -0.3421, -0.9396, 0.1972, -0.302, -0.9327, 0.008492, -0.3438, 0.939, -0.07513, -0.5341, 0.8421, -0.02114, -0.4908, 0.871, 0.1964, -0.3029, 0.9326, -1.552e-10, -4.5e-07, -1.0, -2.67e-09, -0.0001795, -1.0, 0.1202, -0.0001342, -0.9927, 0.1192, -5.771e-07, -0.9929, 0.1192, 6.654e-07, 0.9929, 0.1202, -0.000133, 0.9927, -4.007e-10, -0.0001782, 1.0, -4.588e-09, 8.198e-07, 1.0, -0.1927, 2.435e-07, 0.9813, -0.1927, 5.926e-07, 0.9813, -0.08542, -4.605e-06, 0.9963, -0.08786, -4.703e-06, 0.9961, -0.1931, -9.489e-07, -0.9812, -0.1931, -6.255e-07, -0.9812, -1.0, 3.395e-10, 0.00039, -1.0, -2.4e-07, 0.0003901, 0.1399, 0.004893, -0.9902, 6.809e-10, 0.000953, -1.0, 1.436e-07, 0.01353, -0.9999, 0.1953, 0.03075, -0.9803, 3.027e-09, 0.0009544, 1.0, 0.1399, 0.004895, 0.9902, 0.1953, 0.03075, 0.9803, 1.192e-07, 0.01353, 0.9999, -0.1857, -0.003393, 0.9826, -0.1586, -0.01161, 0.9873, -0.03385, -0.005191, 0.9994, -0.07223, -0.0009215, 0.9974, -1.0, -0.008257, 0.0003645, -0.1861, -0.003395, -0.9825, -0.1588, -0.01162, -0.9872, -0.9994, -0.03392, 0.0002879, 2.255e-08, -1.923e-05, -1.0, 3.441e-06, -0.0649, -0.9979, -0.08257, -0.04691, -0.9955, -0.09686, -1.366e-05, -0.9953, -0.09686, -1.246e-05, 0.9953, -0.08258, -0.04689, 0.9955, 2.3e-06, -0.0649, 0.9979, 3.74e-09, -1.802e-05, 1.0, -0.08258, -0.04689, 0.9955, -0.09686, -1.246e-05, 0.9953, -0.1928, -3.791e-06, 0.9812, -0.1928, -1.044e-05, 0.9812, -1.0, -3.144e-06, 0.0003898, -0.1932, -5.003e-06, -0.9812, -0.1932, -1.156e-05, -0.9812, -1.0, -7.82e-06, 0.00039, 6.231e-06, -0.04373, -0.999, 0.02599, -0.02297, -0.9994, -0.1135, -0.0446, -0.9925, 5.888e-05, -0.01129, -0.9999, 5.723e-08, -0.01953, -0.9998, -0.1055, -0.01966, -0.9942, -0.1227, -0.01553, -0.9923, -0.9848, -0.174, -6.241e-05, -0.1056, -0.01966, 0.9942, -0.1227, -0.01556, 0.9923, -0.9969, -0.07845, 0.0001316, -0.9379, -0.3468, 0.0001541, -0.0009307, -1.0, -0.0004488, 0.0178, -0.111, 0.9937, -0.1133, -0.04446, 0.9926, -1.025e-06, -0.01954, 0.9998, -0.1056, -0.01966, 0.9942, -0.1133, -0.04446, 0.9926, 6.214e-06, -0.04372, 0.999, 5.723e-08, -0.01953, -0.9998, 6.231e-06, -0.04373, -0.999, -0.1135, -0.0446, -0.9925, -0.1055, -0.01966, -0.9942, -4.989e-08, -1.216e-05, -1.0, 0.1192, -1.058e-05, -0.9929, 0.08582, -0.1167, -0.9895, -7.26e-08, -0.1478, -0.989, 0.1192, -9.355e-06, 0.9929, -6.601e-10, -1.09e-05, 1.0, 6.215e-09, -0.1478, 0.989, 0.08582, -0.1167, 0.9895, -1.0, -7.82e-06, 0.00039, -1.0, -4.73e-06, 0.0003901, -0.1928, -6.194e-06, 0.9812, -0.1928, -1.044e-05, 0.9812, -0.09328, -9.031e-06, -0.9956, -0.1931, -7.324e-06, -0.9812, -0.1932, -1.156e-05, -0.9812, -0.1254, -0.02428, -0.9918, 6.809e-10, 0.000953, -1.0, 0.1399, 0.004893, -0.9902, 0.1202, -0.0001342, -0.9927, -2.67e-09, -0.0001795, -1.0, 0.1399, 0.004895, 0.9902, 3.027e-09, 0.0009544, 1.0, -4.007e-10, -0.0001782, 1.0, 0.1202, -0.000133, 0.9927, -1.0, -0.008257, 0.0003645, -0.1857, -0.003393, 0.9826, -0.1927, 5.926e-07, 0.9813, -1.0, 3.395e-10, 0.00039, -0.07223, -0.0009199, -0.9974, -0.1861, -0.003395, -0.9825, -0.1931, -6.255e-07, -0.9812, -0.08542, 4.537e-06, -0.9963, 0.1316, -3.993e-05, -0.9913, 0.1281, 3.983e-06, -0.9918, 0.1192, -5.771e-07, -0.9929, 0.1202, -0.0001342, -0.9927, 0.1281, 3.983e-06, -0.9918, 0.1237, -1.278e-05, -0.9923, 0.1192, -1.058e-05, -0.9929, 0.1192, -5.771e-07, -0.9929, 0.02976, -0.09118, -0.9954, 6.031e-06, -0.2119, -0.9773, -7.26e-08, -0.1478, -0.989, 0.08582, -0.1167, -0.9895, 0.1399, 0.004893, -0.9902, 0.1953, 0.03075, -0.9803, 0.2317, 0.02594, -0.9724, 0.1599, 0.005922, -0.9871, 0.1599, 0.005922, -0.9871, 0.1316, -3.993e-05, -0.9913, 0.1202, -0.0001342, -0.9927, 0.1399, 0.004893, -0.9902, -1.676e-06, -0.2119, 0.9773, 0.02976, -0.09118, 0.9954, 0.08582, -0.1167, 0.9895, 6.215e-09, -0.1478, 0.989, 0.1238, -1.214e-05, 0.9923, 0.1192, -9.355e-06, 0.9929, 0.08582, -0.1167, 0.9895, 0.02976, -0.09118, 0.9954, 0.1281, -4.763e-06, 0.9918, 0.1316, -3.87e-05, 0.9913, 0.1202, -0.000133, 0.9927, 0.1192, 6.654e-07, 0.9929, 0.1316, -3.87e-05, 0.9913, 0.1599, 0.005922, 0.9871, 0.1399, 0.004895, 0.9902, 0.1202, -0.000133, 0.9927, 0.2317, 0.02594, 0.9724, 0.1953, 0.03075, 0.9803, 0.1399, 0.004895, 0.9902, 0.1599, 0.005922, 0.9871, -1.552e-10, -4.5e-07, -1.0, 0.1192, -5.771e-07, -0.9929, 0.1192, -1.058e-05, -0.9929, -4.989e-08, -1.216e-05, -1.0, 0.1192, 6.654e-07, 0.9929, -4.588e-09, 8.198e-07, 1.0, -6.601e-10, -1.09e-05, 1.0, 0.1192, -9.355e-06, 0.9929, -1.0, -2.4e-07, 0.0003901, -0.1927, 2.435e-07, 0.9813, -0.1928, -6.194e-06, 0.9812, -1.0, -4.73e-06, 0.0003901, -0.08786, 3.743e-06, -0.9961, -0.1931, -9.489e-07, -0.9812, -0.1931, -7.324e-06, -0.9812, -0.09328, -9.031e-06, -0.9956, 0.1237, -1.278e-05, -0.9923, 0.02976, -0.09118, -0.9954, 0.08582, -0.1167, -0.9895, 0.1192, -1.058e-05, -0.9929, 0.1281, -4.763e-06, 0.9918, 0.1192, 6.654e-07, 0.9929, 0.1192, -9.355e-06, 0.9929, 0.1238, -1.214e-05, 0.9923, 1.436e-07, 0.01353, -0.9999, -0.08147, -0.006655, -0.9967, 0.1953, 0.03075, -0.9803, 0.1953, 0.03075, 0.9803, 0.04671, 0.001431, 0.9989, 1.192e-07, 0.01353, 0.9999, -0.9969, -0.07845, 0.0001316, -0.1227, -0.01556, 0.9923, -0.1586, -0.01161, 0.9873, -0.9994, -0.03392, 0.0002879, -0.03385, -0.005188, -0.9994, -0.08145, -0.00664, -0.9967, -0.1227, -0.01553, -0.9923, -0.1588, -0.01162, -0.9872, 0.1953, 0.03075, -0.9803, -0.08147, -0.006655, -0.9967, 0.2317, 0.02594, -0.9724, 0.2317, 0.02594, 0.9724, -0.07804, -0.003795, 0.9969, 0.1953, 0.03075, 0.9803, 2.255e-08, -1.923e-05, -1.0, -0.09686, -1.366e-05, -0.9953, -0.09416, -6.205e-07, -0.9956, 1.46e-09, -6.276e-07, -1.0, -0.09686, -1.246e-05, 0.9953, 3.74e-09, -1.802e-05, 1.0, 5.693e-09, 6.222e-07, 1.0, -0.09416, 6.206e-07, 0.9956, -0.1928, -3.791e-06, 0.9812, -0.1928, 6.297e-07, 0.9812, -1.0, 5.519e-08, 0.0004095, -1.0, -3.144e-06, 0.0003898, -0.09686, -1.366e-05, -0.9953, -0.1932, -5.003e-06, -0.9812, -0.1932, -6.195e-07, -0.9812, -0.09416, -6.205e-07, -0.9956, -1.0, -2.4e-07, 0.0003901, -1.0, 3.395e-10, 0.00039, -0.1927, 5.926e-07, 0.9813, -0.1927, 2.435e-07, 0.9813, -1.0, -0.008257, 0.0003645, -0.9994, -0.03392, 0.0002879, -0.1586, -0.01161, 0.9873, -0.1857, -0.003393, 0.9826, -1.0, -3.144e-06, 0.0003898, -1.0, -7.82e-06, 0.00039, -0.1928, -1.044e-05, 0.9812, -0.1928, -3.791e-06, 0.9812, -0.1227, -0.01556, 0.9923, -0.1056, -0.01966, 0.9942, -1.025e-06, -0.01954, 0.9998, -0.07804, -0.003755, 0.9969, 0.0178, -0.111, 0.9937, 6.214e-06, -0.04372, 0.999, -0.1133, -0.04446, 0.9926, -0.1056, -0.01966, 0.9942, -0.9848, -0.174, -6.241e-05, -0.9379, -0.3468, 0.0001541, -0.1133, -0.04446, 0.9926, -0.09328, -1.045e-05, 0.9956, -0.1254, -0.02427, 0.9918, -0.1928, -1.044e-05, 0.9812, -0.1928, -6.194e-06, 0.9812, -0.07223, -0.0009215, 0.9974, -0.08542, -4.605e-06, 0.9963, -0.1927, 5.926e-07, 0.9813, -0.1857, -0.003393, 0.9826, -0.08786, -4.703e-06, 0.9961, -0.09328, -1.045e-05, 0.9956, -0.1928, -6.194e-06, 0.9812, -0.1927, 2.435e-07, 0.9813, -0.1227, -0.01556, 0.9923, -0.07804, -0.003755, 0.9969, -0.03385, -0.005191, 0.9994, -0.1586, -0.01161, 0.9873, -0.09686, -1.246e-05, 0.9953, -0.09416, 6.206e-07, 0.9956, -0.1928, 6.297e-07, 0.9812, -0.1928, -3.791e-06, 0.9812, -0.1931, -9.489e-07, -0.9812, -0.08786, 3.743e-06, -0.9961, -0.08542, 4.537e-06, -0.9963, -0.1931, -6.255e-07, -0.9812, -0.07223, -0.0009199, -0.9974, -0.03385, -0.005188, -0.9994, -0.1588, -0.01162, -0.9872, -0.1861, -0.003395, -0.9825, -0.1932, -1.156e-05, -0.9812, -0.1932, -5.003e-06, -0.9812, -0.09686, -1.366e-05, -0.9953, -0.1254, -0.02428, -0.9918, -0.1931, -7.324e-06, -0.9812, -1.0, -4.73e-06, 0.0003901, -1.0, -7.82e-06, 0.00039, -0.1932, -1.156e-05, -0.9812, -1.0, -0.008257, 0.0003645, -1.0, 3.395e-10, 0.00039, -0.1931, -6.255e-07, -0.9812, -0.1861, -0.003395, -0.9825, -1.0, -2.4e-07, 0.0003901, -1.0, -4.73e-06, 0.0003901, -0.1931, -7.324e-06, -0.9812, -0.1931, -9.489e-07, -0.9812, -0.9969, -0.07845, 0.0001316, -0.9994, -0.03392, 0.0002879, -0.1588, -0.01162, -0.9872, -0.1227, -0.01553, -0.9923, -0.1932, -5.003e-06, -0.9812, -1.0, -3.144e-06, 0.0003898, -1.0, 5.519e-08, 0.0004095, -0.1932, -6.195e-07, -0.9812, 0.02599, -0.02297, -0.9994, -0.0009307, -1.0, -0.0004488, -0.9379, -0.3468, 0.0001541, -0.1135, -0.0446, -0.9925, -0.9379, -0.3468, 0.0001541, -0.9848, -0.174, -6.241e-05, -0.1055, -0.01966, -0.9942, -0.1135, -0.0446, -0.9925, -0.9848, -0.174, -6.241e-05, -0.9969, -0.07845, 0.0001316, -0.1227, -0.01553, -0.9923, -0.1055, -0.01966, -0.9942, -0.1202, -0.0001342, -0.9927, -2.67e-09, -0.0001795, -1.0, -1.552e-10, -4.5e-07, -1.0, -0.1192, -5.775e-07, -0.9929, -4.007e-10, -0.0001782, 1.0, -0.1202, -0.000133, 0.9927, -0.1192, 6.604e-07, 0.9929, -4.588e-09, 8.198e-07, 1.0, 0.08542, -4.605e-06, 0.9963, 0.1927, 5.943e-07, 0.9813, 0.1927, 2.374e-07, 0.9813, 0.08786, 4.938e-06, 0.9961, 1.0, -8.834e-11, 0.00039, 0.1931, -6.253e-07, -0.9812, 0.1931, -9.424e-07, -0.9812, 1.0, -2.24e-07, 0.0003898, -0.1399, 0.004893, -0.9902, -0.1953, 0.03075, -0.9803, 1.436e-07, 0.01353, -0.9999, 6.809e-10, 0.000953, -1.0, 3.027e-09, 0.0009544, 1.0, 1.192e-07, 0.01353, 0.9999, -0.1953, 0.03076, 0.9803, -0.1399, 0.004895, 0.9902, 0.0339, -0.005178, 0.9994, 0.1585, -0.01161, 0.9873, 0.1857, -0.003393, 0.9826, 0.07223, -0.0009187, 0.9974, 1.0, -0.008256, 0.0003649, 0.9994, -0.03392, 0.0002879, 0.1588, -0.01162, -0.9872, 0.1861, -0.003396, -0.9825, 0.08255, -0.04683, -0.9955, 3.441e-06, -0.0649, -0.9979, 2.255e-08, -1.923e-05, -1.0, 0.09686, -1.367e-05, -0.9953, 2.3e-06, -0.0649, 0.9979, 0.08255, -0.04685, 0.9955, 0.09686, -1.245e-05, 0.9953, 3.74e-09, -1.802e-05, 1.0, 0.1253, -0.02425, 0.9918, 0.1928, -1.044e-05, 0.9812, 0.1928, -3.781e-06, 0.9812, 0.09686, -1.245e-05, 0.9953, 1.0, -3.138e-06, 0.0003899, 1.0, -7.971e-06, 0.00039, 0.1932, -1.161e-05, -0.9812, 0.1932, -5.01e-06, -0.9812, 0.1135, -0.04462, -0.9925, 0.02599, -0.02297, -0.9994, 6.231e-06, -0.04373, -0.999, 0.07958, -0.0123, -0.9968, 0.1227, -0.01553, -0.9923, 0.1055, -0.01966, -0.9942, 5.723e-08, -0.01953, -0.9998, 0.1227, -0.01556, 0.9923, 0.1056, -0.01966, 0.9942, 0.9848, -0.174, -6.241e-05, 0.9969, -0.07845, 0.0001313, 0.9379, -0.3469, 0.0001539, 0.1133, -0.04447, 0.9926, 0.0178, -0.111, 0.9937, -0.0009307, -1.0, -0.0004488, -1.025e-06, -0.01954, 0.9998, 6.214e-06, -0.04372, 0.999, 0.1133, -0.04447, 0.9926, 0.1056, -0.01966, 0.9942, 5.723e-08, -0.01953, -0.9998, 0.1055, -0.01966, -0.9942, 0.1135, -0.04462, -0.9925, 6.231e-06, -0.04373, -0.999, -0.08582, -0.1167, -0.9895, -0.1192, -1.06e-05, -0.9929, -4.989e-08, -1.216e-05, -1.0, -7.26e-08, -0.1478, -0.989, 6.215e-09, -0.1478, 0.989, -6.601e-10, -1.09e-05, 1.0, -0.1192, -9.358e-06, 0.9929, -0.08582, -0.1167, 0.9895, 1.0, -7.971e-06, 0.00039, 0.1928, -1.044e-05, 0.9812, 0.1928, -6.193e-06, 0.9812, 1.0, -4.841e-06, 0.0003895, 0.1932, -1.161e-05, -0.9812, 0.1931, -7.364e-06, -0.9812, 0.09328, -1.165e-05, -0.9956, 0.1253, -0.02424, -0.9918, -0.1202, -0.0001342, -0.9927, -0.1399, 0.004893, -0.9902, 6.809e-10, 0.000953, -1.0, -2.67e-09, -0.0001795, -1.0, -4.007e-10, -0.0001782, 1.0, 3.027e-09, 0.0009544, 1.0, -0.1399, 0.004895, 0.9902, -0.1202, -0.000133, 0.9927, 0.1927, 5.943e-07, 0.9813, 0.1857, -0.003393, 0.9826, 1.0, -0.008256, 0.0003649, 1.0, -8.834e-11, 0.00039, 0.1931, -6.253e-07, -0.9812, 0.1861, -0.003396, -0.9825, 0.07223, -0.0009226, -0.9974, 0.08542, -5.828e-06, -0.9963, -0.1316, -3.992e-05, -0.9913, -0.1202, -0.0001342, -0.9927, -0.1192, -5.775e-07, -0.9929, -0.1281, -5.986e-06, -0.9918, -0.1281, -5.986e-06, -0.9918, -0.1192, -5.775e-07, -0.9929, -0.1192, -1.06e-05, -0.9929, -0.1237, -1.338e-05, -0.9923, -0.02978, -0.09112, -0.9954, -0.08582, -0.1167, -0.9895, -7.26e-08, -0.1478, -0.989, 6.031e-06, -0.2119, -0.9773, -0.2102, 0.0216, -0.9774, -0.1953, 0.03075, -0.9803, -0.1399, 0.004893, -0.9902, -0.1598, 0.005919, -0.9871, -0.1598, 0.005919, -0.9871, -0.1399, 0.004893, -0.9902, -0.1202, -0.0001342, -0.9927, -0.1316, -3.992e-05, -0.9913, -1.676e-06, -0.2119, 0.9773, 6.215e-09, -0.1478, 0.989, -0.08582, -0.1167, 0.9895, -0.02978, -0.09114, 0.9954, -0.08582, -0.1167, 0.9895, -0.1192, -9.358e-06, 0.9929, -0.1238, -1.16e-05, 0.9923, -0.02978, -0.09114, 0.9954, -0.1281, 5.195e-06, 0.9918, -0.1192, 6.604e-07, 0.9929, -0.1202, -0.000133, 0.9927, -0.1316, -3.872e-05, 0.9913, -0.1316, -3.872e-05, 0.9913, -0.1202, -0.000133, 0.9927, -0.1399, 0.004895, 0.9902, -0.1599, 0.005924, 0.9871, -0.1399, 0.004895, 0.9902, -0.1953, 0.03076, 0.9803, -0.2316, 0.02596, 0.9725, -0.1599, 0.005924, 0.9871, -0.1192, -1.06e-05, -0.9929, -0.1192, -5.775e-07, -0.9929, -1.552e-10, -4.5e-07, -1.0, -4.989e-08, -1.216e-05, -1.0, -6.601e-10, -1.09e-05, 1.0, -4.588e-09, 8.198e-07, 1.0, -0.1192, 6.604e-07, 0.9929, -0.1192, -9.358e-06, 0.9929, 0.1928, -6.193e-06, 0.9812, 0.1927, 2.374e-07, 0.9813, 1.0, -2.24e-07, 0.0003898, 1.0, -4.841e-06, 0.0003895, 0.1931, -7.364e-06, -0.9812, 0.1931, -9.424e-07, -0.9812, 0.08786, -5.902e-06, -0.9961, 0.09328, -1.165e-05, -0.9956, -0.1237, -1.338e-05, -0.9923, -0.1192, -1.06e-05, -0.9929, -0.08582, -0.1167, -0.9895, -0.02978, -0.09112, -0.9954, -0.1192, -9.358e-06, 0.9929, -0.1192, 6.604e-07, 0.9929, -0.1281, 5.195e-06, 0.9918, -0.1238, -1.16e-05, 0.9923, 1.436e-07, 0.01353, -0.9999, -0.1953, 0.03075, -0.9803, -0.02128, 0.009642, -0.9997, -0.1953, 0.03076, 0.9803, 1.192e-07, 0.01353, 0.9999, 0.04671, 0.001431, 0.9989, 0.1585, -0.01161, 0.9873, 0.1227, -0.01556, 0.9923, 0.9969, -0.07845, 0.0001313, 0.9994, -0.03392, 0.0002879, 0.05145, -0.008707, -0.9986, 0.1588, -0.01162, -0.9872, 0.1227, -0.01553, -0.9923, 0.07958, -0.0123, -0.9968, -0.1953, 0.03075, -0.9803, -0.2102, 0.0216, -0.9774, -0.02128, 0.009642, -0.9997, -0.2316, 0.02596, 0.9725, -0.1953, 0.03076, 0.9803, 0.04671, 0.001431, 0.9989, 2.255e-08, -1.923e-05, -1.0, 1.46e-09, -6.276e-07, -1.0, 0.09416, -6.312e-07, -0.9956, 0.09686, -1.367e-05, -0.9953, 0.09686, -1.245e-05, 0.9953, 0.09416, 6.276e-07, 0.9956, 5.693e-09, 6.222e-07, 1.0, 3.74e-09, -1.802e-05, 1.0, 1.0, 8.447e-08, 0.0004095, 0.1928, 6.484e-07, 0.9812, 0.1928, -3.781e-06, 0.9812, 1.0, -3.138e-06, 0.0003899, 0.09686, -1.367e-05, -0.9953, 0.09416, -6.312e-07, -0.9956, 0.1932, -6.308e-07, -0.9812, 0.1932, -5.01e-06, -0.9812, 0.1927, 5.943e-07, 0.9813, 1.0, -8.834e-11, 0.00039, 1.0, -2.24e-07, 0.0003898, 0.1927, 2.374e-07, 0.9813, 0.1585, -0.01161, 0.9873, 0.9994, -0.03392, 0.0002879, 1.0, -0.008256, 0.0003649, 0.1857, -0.003393, 0.9826, 0.1928, -1.044e-05, 0.9812, 1.0, -7.971e-06, 0.00039, 1.0, -3.138e-06, 0.0003899, 0.1928, -3.781e-06, 0.9812, 0.1227, -0.01556, 0.9923, 0.001243, -0.01126, 0.9999, -1.025e-06, -0.01954, 0.9998, 0.1056, -0.01966, 0.9942, 0.0178, -0.111, 0.9937, 0.1133, -0.04447, 0.9926, 6.214e-06, -0.04372, 0.999, 0.1056, -0.01966, 0.9942, 0.1133, -0.04447, 0.9926, 0.9379, -0.3469, 0.0001539, 0.9848, -0.174, -6.241e-05, 0.1928, -1.044e-05, 0.9812, 0.1253, -0.02425, 0.9918, 0.09328, -7.87e-06, 0.9956, 0.1928, -6.193e-06, 0.9812, 0.1927, 5.943e-07, 0.9813, 0.08542, -4.605e-06, 0.9963, 0.07223, -0.0009187, 0.9974, 0.1857, -0.003393, 0.9826, 0.1928, -6.193e-06, 0.9812, 0.09328, -7.87e-06, 0.9956, 0.08786, 4.938e-06, 0.9961, 0.1927, 2.374e-07, 0.9813, 0.1227, -0.01556, 0.9923, 0.1585, -0.01161, 0.9873, 0.0339, -0.005178, 0.9994, 0.04673, 0.001423, 0.9989, 0.1928, 6.484e-07, 0.9812, 0.09416, 6.276e-07, 0.9956, 0.09686, -1.245e-05, 0.9953, 0.1928, -3.781e-06, 0.9812, 0.1931, -9.424e-07, -0.9812, 0.1931, -6.253e-07, -0.9812, 0.08542, -5.828e-06, -0.9963, 0.08786, -5.902e-06, -0.9961, 0.1588, -0.01162, -0.9872, 0.05145, -0.008707, -0.9986, 0.07223, -0.0009226, -0.9974, 0.1861, -0.003396, -0.9825, 0.1932, -1.161e-05, -0.9812, 0.08255, -0.04683, -0.9955, 0.09686, -1.367e-05, -0.9953, 0.1932, -5.01e-06, -0.9812, 0.1931, -7.364e-06, -0.9812, 0.1932, -1.161e-05, -0.9812, 1.0, -7.971e-06, 0.00039, 1.0, -4.841e-06, 0.0003895, 0.1931, -6.253e-07, -0.9812, 1.0, -8.834e-11, 0.00039, 1.0, -0.008256, 0.0003649, 0.1861, -0.003396, -0.9825, 0.1931, -7.364e-06, -0.9812, 1.0, -4.841e-06, 0.0003895, 1.0, -2.24e-07, 0.0003898, 0.1931, -9.424e-07, -0.9812, 0.1588, -0.01162, -0.9872, 0.9994, -0.03392, 0.0002879, 0.9969, -0.07845, 0.0001313, 0.1227, -0.01553, -0.9923, 0.1932, -5.01e-06, -0.9812, 0.1932, -6.308e-07, -0.9812, 1.0, 8.447e-08, 0.0004095, 1.0, -3.138e-06, 0.0003899, 0.02599, -0.02297, -0.9994, 0.1135, -0.04462, -0.9925, 0.9379, -0.3469, 0.0001539, -0.0009307, -1.0, -0.0004488, 0.1055, -0.01966, -0.9942, 0.9848, -0.174, -6.241e-05, 0.9379, -0.3469, 0.0001539, 0.1135, -0.04462, -0.9925, 0.1227, -0.01553, -0.9923, 0.9969, -0.07845, 0.0001313, 0.9848, -0.174, -6.241e-05, 0.1055, -0.01966, -0.9942, -0.4983, -0.01181, 0.8669, -0.3182, 0.7999, 0.5088, 0.3186, 0.7996, 0.509, 0.4983, -0.01181, 0.8669])] * 3)])

# ---- objects
ob_starting_shord_sword = bpy.data.objects.new('starting shord sword', me_mesh)

# ---- transforms, parenting, visibility, modifiers, constraints
ob_starting_shord_sword.location = (0.0, 0.0, 0.01031)
ob_starting_shord_sword.rotation_euler = (-1.571, 0.0, 0.0)
ob_starting_shord_sword.scale = (0.01, 0.01, 0.01)
ob_starting_shord_sword.color = (0.8, 0.8, 0.8, 1.0)
ob_starting_shord_sword.lineart.crease_threshold = 0.0

# ---- collection membership
col_collection.objects.link(ob_starting_shord_sword)

# ---- scene / render settings (as saved in the file)
scene.frame_start = 1; scene.frame_end = 140; scene.frame_set(13)
scene.render.engine = 'BLENDER_EEVEE_NEXT'
scene.cycles.use_denoising = False
scene.cycles.samples = 128
scene.cycles.sampling_pattern = 'TABULATED_SOBOL'
scene.cycles.use_adaptive_sampling = False
scene.cycles.use_light_tree = False
scene.view_settings.view_transform = 'Filmic'
bpy.context.view_layer.update()

# ---- added for rendering (the .blend has no active camera and no usable light): camera, sun
cam_auto = bpy.data.cameras.new('AutoCamera')
cam_auto.lens = 50.0
cam_auto.sensor_width = 36.0
cam_auto.clip_end = 1000.0
ob_auto_camera = bpy.data.objects.new('AutoCamera', cam_auto)
scene.collection.objects.link(ob_auto_camera)
ob_auto_camera.location = (0.835855, -1.00303, 1.11369)
ob_auto_camera.rotation_euler = (1.09748, -7.21219e-08, 0.694738)
scene.camera = ob_auto_camera
light_auto_sun = bpy.data.lights.new('AutoSun', 'SUN')
light_auto_sun.energy = 3.0
light_auto_sun.angle = 0.0523599
ob_auto_sun = bpy.data.objects.new('AutoSun', light_auto_sun)
scene.collection.objects.link(ob_auto_sun)
ob_auto_sun.rotation_euler = (0.872665, 0.174533, 0.523599)
bpy.context.view_layer.update()

